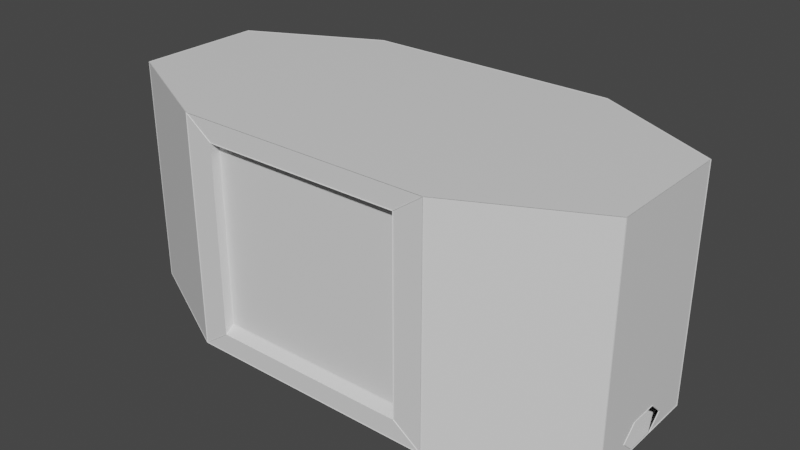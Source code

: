 # Source: endroom.blend  (saved by Blender 3.0.42; exported with 4.5.12 LTS)
import bpy
from mathutils import Matrix  # noqa: F401  (used for matrix-valued properties, if any)

bpy.ops.wm.read_factory_settings(use_empty=True)
scene = bpy.context.scene
scene.name = 'Scene'

# ---- collections
col_collection = bpy.data.collections.new('Collection'); scene.collection.children.link(col_collection)

# ---- materials (node trees are filled in below, after node groups)
mat_material_001 = bpy.data.materials.new('Material.001')
mat_material_001.use_transparent_shadow = False
mat_material_002 = bpy.data.materials.new('Material.002')
mat_material_002.use_transparent_shadow = False

# ---- material node trees
mat_material_001.use_nodes = True; mat_material_001.node_tree.nodes.clear()
_N = mat_material_001.node_tree.nodes; _L = mat_material_001.node_tree.links
n0 = _N.new('ShaderNodeBsdfPrincipled'); n0.name = 'Principled BSDF'; n0.location = (10, 300)
n0.distribution = 'GGX'
n0.subsurface_method = 'RANDOM_WALK_SKIN'
n0.inputs[3].default_value = 1.45
n0.inputs[27].default_value = (0.0, 0.0, 0.0, 1.0)
n0.inputs[28].default_value = 1.0
n1 = _N.new('ShaderNodeOutputMaterial'); n1.name = 'Material Output'; n1.location = (300, 300)
_L.new(n0.outputs[0], n1.inputs[0])
n1.is_active_output = True
mat_material_002.use_nodes = True; mat_material_002.node_tree.nodes.clear()
_N = mat_material_002.node_tree.nodes; _L = mat_material_002.node_tree.links
n0 = _N.new('ShaderNodeBsdfPrincipled'); n0.name = 'Principled BSDF'; n0.location = (10, 300)
n0.distribution = 'GGX'
n0.subsurface_method = 'RANDOM_WALK_SKIN'
n0.inputs[3].default_value = 1.45
n0.inputs[27].default_value = (0.0, 0.0, 0.0, 1.0)
n0.inputs[28].default_value = 1.0
n1 = _N.new('ShaderNodeOutputMaterial'); n1.name = 'Material Output'; n1.location = (300, 300)
_L.new(n0.outputs[0], n1.inputs[0])
n1.is_active_output = True

# ---- world
world_world = bpy.data.worlds.new('World'); scene.world = world_world
world_world.use_nodes = True; world_world.node_tree.nodes.clear()
_N = world_world.node_tree.nodes; _L = world_world.node_tree.links
n0 = _N.new('ShaderNodeOutputWorld'); n0.name = 'World Output'; n0.location = (300, 300)
n1 = _N.new('ShaderNodeBackground'); n1.name = 'Background'; n1.location = (10, 300)
n1.inputs[0].default_value = (0.05088, 0.05088, 0.05088, 1.0)
_L.new(n1.outputs[0], n0.inputs[0])
n0.is_active_output = True
world_world.color = (0.05088, 0.05088, 0.05088)
world_world.use_sun_shadow = False
world_world.sun_shadow_jitter_overblur = 0.0

# ---- meshes
me_plane = bpy.data.meshes.new('Plane')
me_plane.from_pydata([(-0.8419, -0.3304, -1.257), (0.8419, -0.3304, -1.257), (-0.8419, 0.3304, -1.257), (0.8419, 0.3304, -1.257), (-1.33, -0.08616, -1.257), (-1.33, 0.08616, -1.257), (2.0, -0.5, -1.257), (2.0, 0.5, -1.257), (-0.7789, -1.0, 1.036), (0.7789, -1.0, 1.036), (0.7789, 1.0, 1.036), (-0.7789, 1.0, 1.036), (-2.0, 0.5, 1.257), (-2.0, -0.5, 1.257), (2.0, -0.5, 1.257), (2.0, 0.5, 1.257), (2.0, -0.1143, -1.256), (2.0, -0.2286, -1.106), (2.0, -0.1143, -0.9561), (2.0, 0.2286, -1.106), (2.0, 0.1143, -1.256), (2.0, 0.1143, -0.9561), (-0.7789, -1.0, -1.036), (0.7789, -1.0, -1.036), (-0.7789, 1.0, -1.036), (0.7789, 1.0, -1.036), (-2.0, -0.5, -1.257), (-2.0, 0.5, -1.257), (1.33, -0.08616, -1.257), (1.33, 0.08616, -1.257), (1.284, -0.05719, -1.217), (1.284, 0.05719, -1.217), (-0.8309, -0.2835, -1.217), (0.8309, -0.2835, -1.217), (-0.8309, 0.2835, -1.217), (0.8309, 0.2835, -1.217), (-1.284, -0.05719, -1.217), (-1.284, 0.05719, -1.217), (1.33, -0.08616, -1.217), (1.33, 0.08616, -1.217), (-0.8419, -0.3304, -1.217), (0.8419, -0.3304, -1.217), (-0.8419, 0.3304, -1.217), (0.8419, 0.3304, -1.217), (-1.33, -0.08616, -1.217), (-1.33, 0.08616, -1.217), (1.238, -0.02905, -1.177), (1.238, 0.02905, -1.177), (-0.8201, -0.238, -1.177), (0.8201, -0.238, -1.177), (-0.8201, 0.238, -1.177), (0.8201, 0.238, -1.177), (-1.238, -0.02905, -1.177), (-1.238, 0.02905, -1.177), (1.284, -0.05719, -1.177), (1.284, 0.05719, -1.177), (-0.8309, -0.2835, -1.177), (0.8309, -0.2835, -1.177), (-0.8309, 0.2835, -1.177), (0.8309, 0.2835, -1.177), (-1.284, -0.05719, -1.177), (-1.284, 0.05719, -1.177), (1.238, -0.02905, -1.137), (1.238, 0.02905, -1.137), (-0.8201, -0.238, -1.137), (0.8201, -0.238, -1.137), (-0.8201, 0.238, -1.137), (0.8201, 0.238, -1.137), (-1.238, -0.02905, -1.137), (-1.238, 0.02905, -1.137), (-1.0, -1.0, -1.257), (1.0, -1.0, -1.257), (-1.0, 1.0, -1.257), (1.0, 1.0, -1.257), (-1.0, -1.0, 1.257), (1.0, -1.0, 1.257), (1.0, 1.0, 1.257), (-1.0, 1.0, 1.257), (-0.7789, -0.9283, -0.9621), (0.7789, -0.9283, -0.9621), (-0.7789, 0.9283, -0.9621), (0.7789, 0.9283, -0.9621), (-0.7789, -0.9283, 0.9621), (0.7789, -0.9283, 0.9621), (0.7789, 0.9283, 0.9621), (-0.7789, 0.9283, 0.9621), (-0.8425, -0.3328, -1.255), (-0.8414, -0.328, -1.26), (0.8425, -0.3328, -1.255), (0.8414, -0.328, -1.26), (-0.8425, 0.3328, -1.255), (-0.8414, 0.328, -1.26), (0.8425, 0.3328, -1.255), (0.8414, 0.328, -1.26), (-1.332, -0.08721, -1.254), (-1.329, -0.08511, -1.261), (-1.332, 0.08721, -1.254), (-1.329, 0.08511, -1.261), (1.997, -0.4984, -1.255), (2.003, -0.5016, -1.26), (1.997, 0.4984, -1.255), (2.003, 0.5016, -1.26), (-0.7794, -0.9963, 1.037), (-0.7785, -1.004, 1.036), (0.7794, -0.9963, 1.037), (0.7785, -1.004, 1.036), (0.7794, 0.9963, 1.037), (0.7785, 1.004, 1.036), (-0.7794, 0.9963, 1.037), (-0.7785, 1.004, 1.036), (-1.997, 0.4984, 1.255), (-2.003, 0.5016, 1.26), (-1.997, -0.4984, 1.255), (-2.003, -0.5016, 1.26), (1.997, -0.4984, 1.255), (2.003, -0.5016, 1.26), (1.997, 0.4984, 1.255), (2.003, 0.5016, 1.26), (1.996, -0.1143, -1.256), (2.004, -0.1143, -1.256), (1.996, -0.2286, -1.106), (2.004, -0.2286, -1.106), (1.996, -0.1143, -0.9561), (2.004, -0.1143, -0.9561), (1.996, 0.2286, -1.106), (2.004, 0.2286, -1.106), (1.996, 0.1143, -1.256), (2.004, 0.1143, -1.256), (1.996, 0.1143, -0.9561), (2.004, 0.1143, -0.9561), (-0.7794, -0.9963, -1.037), (-0.7785, -1.004, -1.036), (0.7794, -0.9963, -1.037), (0.7785, -1.004, -1.036), (-0.7794, 0.9963, -1.037), (-0.7785, 1.004, -1.036), (0.7794, 0.9963, -1.037), (0.7785, 1.004, -1.036), (-1.997, -0.4984, -1.255), (-2.003, -0.5016, -1.26), (-1.997, 0.4984, -1.255), (-2.003, 0.5016, -1.26), (1.332, -0.08721, -1.254), (1.329, -0.08511, -1.261), (1.332, 0.08721, -1.254), (1.329, 0.08511, -1.261), (1.285, -0.05824, -1.214), (1.282, -0.05614, -1.221), (1.285, 0.05824, -1.214), (1.282, 0.05614, -1.221), (-0.8314, -0.2859, -1.215), (-0.8303, -0.2812, -1.22), (0.8314, -0.2859, -1.215), (0.8303, -0.2812, -1.22), (-0.8314, 0.2859, -1.215), (-0.8303, 0.2812, -1.22), (0.8314, 0.2859, -1.215), (0.8303, 0.2812, -1.22), (-1.285, -0.05824, -1.214), (-1.282, -0.05614, -1.221), (-1.285, 0.05824, -1.214), (-1.282, 0.05614, -1.221), (1.333, -0.08773, -1.215), (1.328, -0.08459, -1.22), (1.333, 0.08773, -1.215), (1.328, 0.08459, -1.22), (-0.8426, -0.3331, -1.215), (-0.8413, -0.3276, -1.22), (0.8426, -0.3331, -1.215), (0.8413, -0.3276, -1.22), (-0.8426, 0.3331, -1.215), (-0.8413, 0.3276, -1.22), (0.8426, 0.3331, -1.215), (0.8413, 0.3276, -1.22), (-1.333, -0.08773, -1.215), (-1.328, -0.08459, -1.22), (-1.333, 0.08773, -1.215), (-1.328, 0.08459, -1.22), (1.24, -0.0301, -1.174), (1.236, -0.028, -1.181), (1.24, 0.0301, -1.174), (1.236, 0.028, -1.181), (-0.8207, -0.2403, -1.175), (-0.8196, -0.2356, -1.18), (0.8207, -0.2403, -1.175), (0.8196, -0.2356, -1.18), (-0.8207, 0.2403, -1.175), (-0.8196, 0.2356, -1.18), (0.8207, 0.2403, -1.175), (0.8196, 0.2356, -1.18), (-1.24, -0.0301, -1.174), (-1.236, -0.028, -1.181), (-1.24, 0.0301, -1.174), (-1.236, 0.028, -1.181), (1.286, -0.05876, -1.175), (1.281, -0.05562, -1.18), (1.286, 0.05876, -1.175), (1.281, 0.05562, -1.18), (-0.8315, -0.2863, -1.175), (-0.8302, -0.2808, -1.18), (0.8315, -0.2863, -1.175), (0.8302, -0.2808, -1.18), (-0.8315, 0.2863, -1.175), (-0.8302, 0.2808, -1.18), (0.8315, 0.2863, -1.175), (0.8302, 0.2808, -1.18), (-1.286, -0.05876, -1.175), (-1.281, -0.05562, -1.18), (-1.286, 0.05876, -1.175), (-1.281, 0.05562, -1.18), (1.241, -0.03061, -1.135), (1.235, -0.02748, -1.14), (1.241, 0.03061, -1.135), (1.235, 0.02748, -1.14), (-0.8208, -0.2407, -1.135), (-0.8195, -0.2352, -1.14), (0.8208, -0.2407, -1.135), (0.8195, -0.2352, -1.14), (-0.8208, 0.2407, -1.135), (-0.8195, 0.2352, -1.14), (0.8208, 0.2407, -1.135), (0.8195, 0.2352, -1.14), (-1.241, -0.03061, -1.135), (-1.235, -0.02748, -1.14), (-1.241, 0.03061, -1.135), (-1.235, 0.02748, -1.14), (-0.9994, -0.9973, -1.255), (-1.001, -1.003, -1.26), (0.9994, -0.9973, -1.255), (1.001, -1.003, -1.26), (-0.9994, 0.9973, -1.255), (-1.001, 1.003, -1.26), (0.9994, 0.9973, -1.255), (1.001, 1.003, -1.26), (-0.9994, -0.9973, 1.255), (-1.001, -1.003, 1.26), (0.9994, -0.9973, 1.255), (1.001, -1.003, 1.26), (0.9994, 0.9973, 1.255), (1.001, 1.003, 1.26), (-0.9994, 0.9973, 1.255), (-1.001, 1.003, 1.26), (-0.7813, -0.9256, -0.9632), (-0.7766, -0.931, -0.961), (0.7813, -0.9256, -0.9632), (0.7766, -0.931, -0.961), (-0.7813, 0.9256, -0.9632), (-0.7766, 0.931, -0.961), (0.7813, 0.9256, -0.9632), (0.7766, 0.931, -0.961), (-0.7813, -0.9256, 0.9632), (-0.7766, -0.931, 0.961), (0.7813, -0.9256, 0.9632), (0.7766, -0.931, 0.961), (0.7813, 0.9256, 0.9632), (0.7766, 0.931, 0.961), (-0.7813, 0.9256, 0.9632), (-0.7766, 0.931, 0.961), (0.9991, -0.9962, 1.257), (1.996, -0.4977, 1.257), (1.996, 0.4977, 1.257), (0.9991, 0.9962, 1.257), (-0.9991, 0.9962, 1.257), (-1.996, 0.4977, 1.257), (-1.996, -0.4977, 1.257), (-0.9991, -0.9962, 1.257), (-0.8453, -0.3287, -1.254), (-1.327, -0.08784, -1.254), (-1.327, -0.08784, -1.221), (-0.8453, -0.3287, -1.221), (-2.0, -0.4962, -1.254), (-2.0, -0.4962, 1.254), (-2.0, 0.4962, 1.254), (-2.0, 0.4962, -1.254), (1.997, -0.5017, -1.254), (1.997, -0.5017, 1.254), (1.003, -0.9983, 1.254), (1.003, -0.9983, -1.254), (2.0, -0.1124, -1.252), (2.0, 0.1124, -1.252), (2.0, 0.2239, -1.106), (2.0, 0.1124, -0.9598), (2.0, -0.1124, -0.9598), (2.0, -0.2239, -1.106), (-1.003, -0.9983, -1.254), (-1.003, -0.9983, 1.254), (-1.997, -0.5017, 1.254), (-1.997, -0.5017, -1.254), (0.7752, -0.9974, 1.034), (-0.7752, -0.9974, 1.034), (-0.7752, -0.9309, 0.9648), (0.7752, -0.9309, 0.9648), (-0.7752, 0.9974, 1.034), (0.7752, 0.9974, 1.034), (0.7752, 0.9309, 0.9648), (-0.7752, 0.9309, 0.9648), (1.003, 0.9983, -1.254), (1.003, 0.9983, 1.254), (1.997, 0.5017, 1.254), (1.997, 0.5017, -1.254), (-1.997, 0.5017, -1.254), (-1.997, 0.5017, 1.254), (-1.003, 0.9983, 1.254), (-1.003, 0.9983, -1.254), (2.0, -0.4962, 1.254), (2.0, -0.4962, -1.254), (2.0, -0.1218, -1.252), (2.0, -0.2333, -1.106), (2.0, -0.1161, -0.9523), (2.0, 0.1161, -0.9523), (2.0, 0.2333, -1.106), (2.0, 0.1218, -1.252), (2.0, 0.4962, -1.254), (2.0, 0.4962, 1.254), (-0.839, -0.3341, -1.257), (0.839, -0.3341, -1.257), (0.9953, -0.9962, -1.257), (-0.9953, -0.9962, -1.257), (0.839, 0.3341, -1.257), (-0.839, 0.3341, -1.257), (-0.9953, 0.9962, -1.257), (0.9953, 0.9962, -1.257), (-1.33, -0.09045, -1.257), (-0.8463, -0.3324, -1.257), (-1.003, -0.9945, -1.257), (-1.992, -0.4997, -1.257), (-0.8463, 0.3324, -1.257), (-1.33, 0.09045, -1.257), (-1.992, 0.4997, -1.257), (-1.003, 0.9945, -1.257), (0.8463, -0.3324, -1.257), (1.33, -0.09045, -1.257), (1.992, -0.4997, -1.257), (1.003, -0.9945, -1.257), (1.33, 0.09045, -1.257), (0.8463, 0.3324, -1.257), (1.003, 0.9945, -1.257), (1.992, 0.4997, -1.257), (-1.334, 0.08407, -1.257), (-1.334, -0.08407, -1.257), (-1.996, -0.4933, -1.257), (-1.996, 0.4933, -1.257), (1.334, -0.08407, -1.257), (1.334, 0.08407, -1.257), (1.996, 0.4933, -1.257), (1.996, -0.4933, -1.257), (-1.284, -0.05344, -1.214), (-1.284, 0.05344, -1.214), (-1.284, 0.05344, -1.181), (-1.284, -0.05344, -1.181), (0.8382, -0.3304, -1.254), (-0.8382, -0.3304, -1.254), (-0.8382, -0.3304, -1.221), (0.8382, -0.3304, -1.221), (0.8453, 0.3287, -1.254), (1.327, 0.08784, -1.254), (1.327, 0.08784, -1.221), (0.8453, 0.3287, -1.221), (-1.327, 0.08784, -1.254), (-0.8453, 0.3287, -1.254), (-0.8453, 0.3287, -1.221), (-1.327, 0.08784, -1.221), (1.33, 0.08241, -1.254), (1.33, -0.08241, -1.254), (1.33, -0.08241, -1.221), (1.33, 0.08241, -1.221), (-0.8382, 0.3304, -1.254), (0.8382, 0.3304, -1.254), (0.8382, 0.3304, -1.221), (-0.8382, 0.3304, -1.221), (-1.33, -0.08241, -1.254), (-1.33, 0.08241, -1.254), (-1.33, 0.08241, -1.221), (-1.33, -0.08241, -1.221), (1.327, -0.08784, -1.254), (0.8453, -0.3287, -1.254), (0.8453, -0.3287, -1.221), (1.327, -0.08784, -1.221), (1.287, -0.0551, -1.217), (1.287, 0.0551, -1.217), (1.327, 0.07943, -1.217), (1.327, -0.07943, -1.217), (-0.8279, -0.2873, -1.217), (0.8279, -0.2873, -1.217), (0.8372, -0.3266, -1.217), (-0.8372, -0.3266, -1.217), (0.8279, 0.2873, -1.217), (-0.8279, 0.2873, -1.217), (-0.8372, 0.3266, -1.217), (0.8372, 0.3266, -1.217), (-1.283, -0.06148, -1.217), (-0.8352, -0.2855, -1.217), (-0.8445, -0.3249, -1.217), (-1.323, -0.08581, -1.217), (-0.8352, 0.2855, -1.217), (-1.283, 0.06148, -1.217), (-1.323, 0.08581, -1.217), (-0.8445, 0.3249, -1.217), (0.8352, -0.2855, -1.217), (1.283, -0.06148, -1.217), (1.323, -0.08581, -1.217), (0.8445, -0.3249, -1.217), (1.283, 0.06148, -1.217), (0.8352, 0.2855, -1.217), (0.8445, 0.3249, -1.217), (1.323, 0.08581, -1.217), (-1.287, 0.0551, -1.217), (-1.287, -0.0551, -1.217), (-1.327, -0.07943, -1.217), (-1.327, 0.07943, -1.217), (0.8164, -0.238, -1.174), (-0.8164, -0.238, -1.174), (-0.8164, -0.238, -1.141), (0.8164, -0.238, -1.141), (1.28, -0.05886, -1.214), (0.8342, -0.2818, -1.214), (0.8342, -0.2818, -1.181), (1.28, -0.05886, -1.181), (-0.8342, -0.2818, -1.214), (-1.28, -0.05886, -1.214), (-1.28, -0.05886, -1.181), (-0.8342, -0.2818, -1.181), (0.8271, -0.2835, -1.214), (-0.8271, -0.2835, -1.214), (-0.8271, -0.2835, -1.181), (0.8271, -0.2835, -1.181), (0.8342, 0.2818, -1.214), (1.28, 0.05886, -1.214), (1.28, 0.05886, -1.181), (0.8342, 0.2818, -1.181), (-1.28, 0.05886, -1.214), (-0.8342, 0.2818, -1.214), (-0.8342, 0.2818, -1.181), (-1.28, 0.05886, -1.181), (-0.8271, 0.2835, -1.214), (0.8271, 0.2835, -1.214), (0.8271, 0.2835, -1.181), (-0.8271, 0.2835, -1.181), (1.284, 0.05344, -1.214), (1.284, -0.05344, -1.214), (1.284, -0.05344, -1.181), (1.284, 0.05344, -1.181), (1.242, -0.02695, -1.177), (1.242, 0.02695, -1.177), (1.28, 0.05046, -1.177), (1.28, -0.05046, -1.177), (-0.8171, -0.2417, -1.177), (0.8171, -0.2417, -1.177), (0.8261, -0.2798, -1.177), (-0.8261, -0.2798, -1.177), (0.8171, 0.2417, -1.177), (-0.8171, 0.2417, -1.177), (-0.8261, 0.2798, -1.177), (0.8261, 0.2798, -1.177), (-1.238, -0.03333, -1.177), (-0.8244, -0.24, -1.177), (-0.8334, -0.278, -1.177), (-1.276, -0.05684, -1.177), (-0.8244, 0.24, -1.177), (-1.238, 0.03333, -1.177), (-1.276, 0.05684, -1.177), (-0.8334, 0.278, -1.177), (0.8244, -0.24, -1.177), (1.238, -0.03333, -1.177), (1.276, -0.05684, -1.177), (0.8334, -0.278, -1.177), (1.238, 0.03333, -1.177), (0.8244, 0.24, -1.177), (0.8334, 0.278, -1.177), (1.276, 0.05684, -1.177), (-1.242, 0.02695, -1.177), (-1.242, -0.02695, -1.177), (-1.28, -0.05046, -1.177), (-1.28, 0.05046, -1.177), (-0.8192, 0.2342, -1.137), (0.8192, 0.2342, -1.137), (1.234, 0.02673, -1.137), (1.234, -0.02673, -1.137), (0.8192, -0.2342, -1.137), (-0.8192, -0.2342, -1.137), (-1.234, -0.02673, -1.137), (-1.234, 0.02673, -1.137), (0.8235, 0.2363, -1.174), (1.235, 0.03072, -1.174), (1.235, 0.03072, -1.141), (0.8235, 0.2363, -1.141), (-1.235, 0.03072, -1.174), (-0.8235, 0.2363, -1.174), (-0.8235, 0.2363, -1.141), (-1.235, 0.03072, -1.141), (-0.8164, 0.238, -1.174), (0.8164, 0.238, -1.174), (0.8164, 0.238, -1.141), (-0.8164, 0.238, -1.141), (1.238, 0.0253, -1.174), (1.238, -0.0253, -1.174), (1.238, -0.0253, -1.141), (1.238, 0.0253, -1.141), (-1.238, -0.0253, -1.174), (-1.238, 0.0253, -1.174), (-1.238, 0.0253, -1.141), (-1.238, -0.0253, -1.141), (1.235, -0.03072, -1.174), (0.8235, -0.2363, -1.174), (0.8235, -0.2363, -1.141), (1.235, -0.03072, -1.141), (-0.8235, -0.2363, -1.174), (-1.235, -0.03072, -1.174), (-1.235, -0.03072, -1.141), (-0.8235, -0.2363, -1.141), (0.7774, -1.0, -1.04), (-0.7774, -1.0, -1.04), (-0.9909, -1.0, -1.254), (0.9909, -1.0, -1.254), (-0.7774, 1.0, -1.04), (0.7774, 1.0, -1.04), (0.9909, 1.0, -1.254), (-0.9909, 1.0, -1.254), (-0.7827, -1.0, -1.035), (-0.7827, -1.0, 1.035), (-0.9962, -1.0, 1.248), (-0.9962, -1.0, -1.248), (-0.7774, -1.0, 1.04), (0.7774, -1.0, 1.04), (0.9909, -1.0, 1.254), (-0.9909, -1.0, 1.254), (0.7827, 1.0, -1.035), (0.7827, 1.0, 1.035), (0.9962, 1.0, 1.248), (0.9962, 1.0, -1.248), (0.7774, 1.0, 1.04), (-0.7774, 1.0, 1.04), (-0.9909, 1.0, 1.254), (0.9909, 1.0, 1.254), (0.7827, -1.0, 1.035), (0.7827, -1.0, -1.035), (0.9962, -1.0, -1.248), (0.9962, -1.0, 1.248), (-0.7827, 1.0, 1.035), (-0.7827, 1.0, -1.035), (-0.9962, 1.0, -1.248), (-0.9962, 1.0, 1.248), (-0.7752, 0.9283, -0.9583), (-0.7752, 0.9283, 0.9583), (0.7752, 0.9283, 0.9583), (0.7752, 0.9283, -0.9583), (0.7752, -0.9283, -0.9583), (0.7752, -0.9283, 0.9583), (-0.7752, -0.9283, 0.9583), (-0.7752, -0.9283, -0.9583), (0.7752, 0.9974, -1.034), (-0.7752, 0.9974, -1.034), (-0.7752, 0.9309, -0.9648), (0.7752, 0.9309, -0.9648), (0.7789, -0.9962, -1.027), (0.7789, -0.9962, 1.027), (0.7789, -0.932, 0.9606), (0.7789, -0.932, -0.9606), (0.7789, 0.9962, 1.027), (0.7789, 0.9962, -1.027), (0.7789, 0.932, -0.9606), (0.7789, 0.932, 0.9606), (-0.7789, -0.9962, 1.027), (-0.7789, -0.9962, -1.027), (-0.7789, -0.932, -0.9606), (-0.7789, -0.932, 0.9606), (-0.7752, -0.9974, -1.034), (0.7752, -0.9974, -1.034), (0.7752, -0.9309, -0.9648), (-0.7752, -0.9309, -0.9648), (-0.7789, 0.9962, -1.027), (-0.7789, 0.9962, 1.027), (-0.7789, 0.932, 0.9606), (-0.7789, 0.932, -0.9606)], [], [(75, 74, 13, 12, 77, 76, 15, 14), (0, 40, 44, 4), (26, 27, 12, 13), (6, 71, 75, 14), (70, 26, 13, 74), (9, 83, 82, 8), (11, 85, 84, 10), (73, 7, 15, 76), (27, 72, 77, 12), (14, 15, 7, 20, 19, 21, 18, 17, 16, 6), (0, 70, 71, 1), (3, 73, 72, 2), (4, 26, 70, 0), (2, 72, 27, 5), (1, 71, 6, 28), (29, 7, 73, 3), (5, 27, 26, 4), (28, 6, 7, 29), (36, 60, 61, 37), (1, 41, 40, 0), (3, 43, 39, 29), (5, 45, 42, 2), (29, 39, 38, 28), (2, 42, 43, 3), (4, 44, 45, 5), (28, 38, 41, 1), (30, 38, 39, 31), (32, 40, 41, 33), (35, 43, 42, 34), (36, 44, 40, 32), (34, 42, 45, 37), (33, 41, 38, 30), (31, 39, 43, 35), (37, 45, 44, 36), (49, 65, 64, 48), (30, 54, 57, 33), (32, 56, 60, 36), (33, 57, 56, 32), (35, 59, 55, 31), (37, 61, 58, 34), (34, 58, 59, 35), (31, 55, 54, 30), (46, 54, 55, 47), (48, 56, 57, 49), (51, 59, 58, 50), (52, 60, 56, 48), (50, 58, 61, 53), (49, 57, 54, 46), (47, 55, 59, 51), (53, 61, 60, 52), (66, 69, 68, 64, 65, 62, 63, 67), (51, 67, 63, 47), (53, 69, 66, 50), (50, 66, 67, 51), (47, 63, 62, 46), (52, 68, 69, 53), (46, 62, 65, 49), (48, 64, 68, 52), (23, 71, 70, 22), (24, 72, 73, 25), (22, 70, 74, 8), (8, 74, 75, 9), (25, 73, 76, 10), (10, 76, 77, 11), (9, 75, 71, 23), (11, 77, 72, 24), (80, 81, 84, 85), (79, 78, 82, 83), (25, 81, 80, 24), (23, 79, 83, 9), (10, 84, 81, 25), (8, 82, 78, 22), (22, 78, 79, 23), (24, 80, 85, 11), (258, 259, 114, 236), (259, 258, 237, 115), (259, 260, 116, 114), (260, 259, 115, 117), (260, 261, 238, 116), (261, 260, 117, 239), (261, 262, 240, 238), (262, 261, 239, 241), (262, 263, 110, 240), (263, 262, 241, 111), (263, 264, 112, 110), (264, 263, 111, 113), (264, 265, 234, 112), (265, 264, 113, 235), (265, 258, 236, 234), (258, 265, 235, 237), (266, 267, 94, 86), (267, 266, 87, 95), (267, 268, 174, 94), (268, 267, 95, 175), (268, 269, 166, 174), (269, 268, 175, 167), (269, 266, 86, 166), (266, 269, 167, 87), (270, 271, 112, 138), (271, 270, 139, 113), (271, 272, 110, 112), (272, 271, 113, 111), (272, 273, 140, 110), (273, 272, 111, 141), (273, 270, 138, 140), (270, 273, 141, 139), (274, 275, 114, 98), (275, 274, 99, 115), (275, 276, 236, 114), (276, 275, 115, 237), (276, 277, 228, 236), (277, 276, 237, 229), (277, 274, 98, 228), (274, 277, 229, 99), (278, 279, 126, 118), (279, 278, 119, 127), (279, 280, 124, 126), (280, 279, 127, 125), (280, 281, 128, 124), (281, 280, 125, 129), (281, 282, 122, 128), (282, 281, 129, 123), (282, 283, 120, 122), (283, 282, 123, 121), (283, 278, 118, 120), (278, 283, 121, 119), (284, 285, 234, 226), (285, 284, 227, 235), (285, 286, 112, 234), (286, 285, 235, 113), (286, 287, 138, 112), (287, 286, 113, 139), (287, 284, 226, 138), (284, 287, 139, 227), (288, 289, 102, 104), (289, 288, 105, 103), (289, 290, 250, 102), (290, 289, 103, 251), (290, 291, 252, 250), (291, 290, 251, 253), (291, 288, 104, 252), (288, 291, 253, 105), (292, 293, 106, 108), (293, 292, 109, 107), (293, 294, 254, 106), (294, 293, 107, 255), (294, 295, 256, 254), (295, 294, 255, 257), (295, 292, 108, 256), (292, 295, 257, 109), (296, 297, 238, 232), (297, 296, 233, 239), (297, 298, 116, 238), (298, 297, 239, 117), (298, 299, 100, 116), (299, 298, 117, 101), (299, 296, 232, 100), (296, 299, 101, 233), (300, 301, 110, 140), (301, 300, 141, 111), (301, 302, 240, 110), (302, 301, 111, 241), (302, 303, 230, 240), (303, 302, 241, 231), (303, 300, 140, 230), (300, 303, 231, 141), (304, 305, 98, 114), (305, 304, 115, 99), (305, 306, 118, 98), (306, 305, 99, 119), (306, 307, 120, 118), (307, 306, 119, 121), (307, 308, 122, 120), (308, 307, 121, 123), (308, 309, 128, 122), (309, 308, 123, 129), (309, 310, 124, 128), (310, 309, 129, 125), (310, 311, 126, 124), (311, 310, 125, 127), (311, 312, 100, 126), (312, 311, 127, 101), (312, 313, 116, 100), (313, 312, 101, 117), (313, 304, 114, 116), (304, 313, 117, 115), (314, 315, 88, 86), (315, 314, 87, 89), (315, 316, 228, 88), (316, 315, 89, 229), (316, 317, 226, 228), (317, 316, 229, 227), (317, 314, 86, 226), (314, 317, 227, 87), (318, 319, 90, 92), (319, 318, 93, 91), (319, 320, 230, 90), (320, 319, 91, 231), (320, 321, 232, 230), (321, 320, 231, 233), (321, 318, 92, 232), (318, 321, 233, 93), (322, 323, 86, 94), (323, 322, 95, 87), (323, 324, 226, 86), (324, 323, 87, 227), (324, 325, 138, 226), (325, 324, 227, 139), (325, 322, 94, 138), (322, 325, 139, 95), (326, 327, 96, 90), (327, 326, 91, 97), (327, 328, 140, 96), (328, 327, 97, 141), (328, 329, 230, 140), (329, 328, 141, 231), (329, 326, 90, 230), (326, 329, 231, 91), (330, 331, 142, 88), (331, 330, 89, 143), (331, 332, 98, 142), (332, 331, 143, 99), (332, 333, 228, 98), (333, 332, 99, 229), (333, 330, 88, 228), (330, 333, 229, 89), (334, 335, 92, 144), (335, 334, 145, 93), (335, 336, 232, 92), (336, 335, 93, 233), (336, 337, 100, 232), (337, 336, 233, 101), (337, 334, 144, 100), (334, 337, 101, 145), (338, 339, 94, 96), (339, 338, 97, 95), (339, 340, 138, 94), (340, 339, 95, 139), (340, 341, 140, 138), (341, 340, 139, 141), (341, 338, 96, 140), (338, 341, 141, 97), (342, 343, 144, 142), (343, 342, 143, 145), (343, 344, 100, 144), (344, 343, 145, 101), (344, 345, 98, 100), (345, 344, 101, 99), (345, 342, 142, 98), (342, 345, 99, 143), (346, 347, 160, 158), (347, 346, 159, 161), (347, 348, 208, 160), (348, 347, 161, 209), (348, 349, 206, 208), (349, 348, 209, 207), (349, 346, 158, 206), (346, 349, 207, 159), (350, 351, 86, 88), (351, 350, 89, 87), (351, 352, 166, 86), (352, 351, 87, 167), (352, 353, 168, 166), (353, 352, 167, 169), (353, 350, 88, 168), (350, 353, 169, 89), (354, 355, 144, 92), (355, 354, 93, 145), (355, 356, 164, 144), (356, 355, 145, 165), (356, 357, 172, 164), (357, 356, 165, 173), (357, 354, 92, 172), (354, 357, 173, 93), (358, 359, 90, 96), (359, 358, 97, 91), (359, 360, 170, 90), (360, 359, 91, 171), (360, 361, 176, 170), (361, 360, 171, 177), (361, 358, 96, 176), (358, 361, 177, 97), (362, 363, 142, 144), (363, 362, 145, 143), (363, 364, 162, 142), (364, 363, 143, 163), (364, 365, 164, 162), (365, 364, 163, 165), (365, 362, 144, 164), (362, 365, 165, 145), (366, 367, 92, 90), (367, 366, 91, 93), (367, 368, 172, 92), (368, 367, 93, 173), (368, 369, 170, 172), (369, 368, 173, 171), (369, 366, 90, 170), (366, 369, 171, 91), (370, 371, 96, 94), (371, 370, 95, 97), (371, 372, 176, 96), (372, 371, 97, 177), (372, 373, 174, 176), (373, 372, 177, 175), (373, 370, 94, 174), (370, 373, 175, 95), (374, 375, 88, 142), (375, 374, 143, 89), (375, 376, 168, 88), (376, 375, 89, 169), (376, 377, 162, 168), (377, 376, 169, 163), (377, 374, 142, 162), (374, 377, 163, 143), (378, 379, 148, 146), (379, 378, 147, 149), (379, 380, 164, 148), (380, 379, 149, 165), (380, 381, 162, 164), (381, 380, 165, 163), (381, 378, 146, 162), (378, 381, 163, 147), (382, 383, 152, 150), (383, 382, 151, 153), (383, 384, 168, 152), (384, 383, 153, 169), (384, 385, 166, 168), (385, 384, 169, 167), (385, 382, 150, 166), (382, 385, 167, 151), (386, 387, 154, 156), (387, 386, 157, 155), (387, 388, 170, 154), (388, 387, 155, 171), (388, 389, 172, 170), (389, 388, 171, 173), (389, 386, 156, 172), (386, 389, 173, 157), (390, 391, 150, 158), (391, 390, 159, 151), (391, 392, 166, 150), (392, 391, 151, 167), (392, 393, 174, 166), (393, 392, 167, 175), (393, 390, 158, 174), (390, 393, 175, 159), (394, 395, 160, 154), (395, 394, 155, 161), (395, 396, 176, 160), (396, 395, 161, 177), (396, 397, 170, 176), (397, 396, 177, 171), (397, 394, 154, 170), (394, 397, 171, 155), (398, 399, 146, 152), (399, 398, 153, 147), (399, 400, 162, 146), (400, 399, 147, 163), (400, 401, 168, 162), (401, 400, 163, 169), (401, 398, 152, 168), (398, 401, 169, 153), (402, 403, 156, 148), (403, 402, 149, 157), (403, 404, 172, 156), (404, 403, 157, 173), (404, 405, 164, 172), (405, 404, 173, 165), (405, 402, 148, 164), (402, 405, 165, 149), (406, 407, 158, 160), (407, 406, 161, 159), (407, 408, 174, 158), (408, 407, 159, 175), (408, 409, 176, 174), (409, 408, 175, 177), (409, 406, 160, 176), (406, 409, 177, 161), (410, 411, 182, 184), (411, 410, 185, 183), (411, 412, 214, 182), (412, 411, 183, 215), (412, 413, 216, 214), (413, 412, 215, 217), (413, 410, 184, 216), (410, 413, 217, 185), (414, 415, 152, 146), (415, 414, 147, 153), (415, 416, 200, 152), (416, 415, 153, 201), (416, 417, 194, 200), (417, 416, 201, 195), (417, 414, 146, 194), (414, 417, 195, 147), (418, 419, 158, 150), (419, 418, 151, 159), (419, 420, 206, 158), (420, 419, 159, 207), (420, 421, 198, 206), (421, 420, 207, 199), (421, 418, 150, 198), (418, 421, 199, 151), (422, 423, 150, 152), (423, 422, 153, 151), (423, 424, 198, 150), (424, 423, 151, 199), (424, 425, 200, 198), (425, 424, 199, 201), (425, 422, 152, 200), (422, 425, 201, 153), (426, 427, 148, 156), (427, 426, 157, 149), (427, 428, 196, 148), (428, 427, 149, 197), (428, 429, 204, 196), (429, 428, 197, 205), (429, 426, 156, 204), (426, 429, 205, 157), (430, 431, 154, 160), (431, 430, 161, 155), (431, 432, 202, 154), (432, 431, 155, 203), (432, 433, 208, 202), (433, 432, 203, 209), (433, 430, 160, 208), (430, 433, 209, 161), (434, 435, 156, 154), (435, 434, 155, 157), (435, 436, 204, 156), (436, 435, 157, 205), (436, 437, 202, 204), (437, 436, 205, 203), (437, 434, 154, 202), (434, 437, 203, 155), (438, 439, 146, 148), (439, 438, 149, 147), (439, 440, 194, 146), (440, 439, 147, 195), (440, 441, 196, 194), (441, 440, 195, 197), (441, 438, 148, 196), (438, 441, 197, 149), (442, 443, 180, 178), (443, 442, 179, 181), (443, 444, 196, 180), (444, 443, 181, 197), (444, 445, 194, 196), (445, 444, 197, 195), (445, 442, 178, 194), (442, 445, 195, 179), (446, 447, 184, 182), (447, 446, 183, 185), (447, 448, 200, 184), (448, 447, 185, 201), (448, 449, 198, 200), (449, 448, 201, 199), (449, 446, 182, 198), (446, 449, 199, 183), (450, 451, 186, 188), (451, 450, 189, 187), (451, 452, 202, 186), (452, 451, 187, 203), (452, 453, 204, 202), (453, 452, 203, 205), (453, 450, 188, 204), (450, 453, 205, 189), (454, 455, 182, 190), (455, 454, 191, 183), (455, 456, 198, 182), (456, 455, 183, 199), (456, 457, 206, 198), (457, 456, 199, 207), (457, 454, 190, 206), (454, 457, 207, 191), (458, 459, 192, 186), (459, 458, 187, 193), (459, 460, 208, 192), (460, 459, 193, 209), (460, 461, 202, 208), (461, 460, 209, 203), (461, 458, 186, 202), (458, 461, 203, 187), (462, 463, 178, 184), (463, 462, 185, 179), (463, 464, 194, 178), (464, 463, 179, 195), (464, 465, 200, 194), (465, 464, 195, 201), (465, 462, 184, 200), (462, 465, 201, 185), (466, 467, 188, 180), (467, 466, 181, 189), (467, 468, 204, 188), (468, 467, 189, 205), (468, 469, 196, 204), (469, 468, 205, 197), (469, 466, 180, 196), (466, 469, 197, 181), (470, 471, 190, 192), (471, 470, 193, 191), (471, 472, 206, 190), (472, 471, 191, 207), (472, 473, 208, 206), (473, 472, 207, 209), (473, 470, 192, 208), (470, 473, 209, 193), (474, 475, 220, 218), (475, 474, 219, 221), (475, 476, 212, 220), (476, 475, 221, 213), (476, 477, 210, 212), (477, 476, 213, 211), (477, 478, 216, 210), (478, 477, 211, 217), (478, 479, 214, 216), (479, 478, 217, 215), (479, 480, 222, 214), (480, 479, 215, 223), (480, 481, 224, 222), (481, 480, 223, 225), (481, 474, 218, 224), (474, 481, 225, 219), (482, 483, 180, 188), (483, 482, 189, 181), (483, 484, 212, 180), (484, 483, 181, 213), (484, 485, 220, 212), (485, 484, 213, 221), (485, 482, 188, 220), (482, 485, 221, 189), (486, 487, 186, 192), (487, 486, 193, 187), (487, 488, 218, 186), (488, 487, 187, 219), (488, 489, 224, 218), (489, 488, 219, 225), (489, 486, 192, 224), (486, 489, 225, 193), (490, 491, 188, 186), (491, 490, 187, 189), (491, 492, 220, 188), (492, 491, 189, 221), (492, 493, 218, 220), (493, 492, 221, 219), (493, 490, 186, 218), (490, 493, 219, 187), (494, 495, 178, 180), (495, 494, 181, 179), (495, 496, 210, 178), (496, 495, 179, 211), (496, 497, 212, 210), (497, 496, 211, 213), (497, 494, 180, 212), (494, 497, 213, 181), (498, 499, 192, 190), (499, 498, 191, 193), (499, 500, 224, 192), (500, 499, 193, 225), (500, 501, 222, 224), (501, 500, 225, 223), (501, 498, 190, 222), (498, 501, 223, 191), (502, 503, 184, 178), (503, 502, 179, 185), (503, 504, 216, 184), (504, 503, 185, 217), (504, 505, 210, 216), (505, 504, 217, 211), (505, 502, 178, 210), (502, 505, 211, 179), (506, 507, 190, 182), (507, 506, 183, 191), (507, 508, 222, 190), (508, 507, 191, 223), (508, 509, 214, 222), (509, 508, 223, 215), (509, 506, 182, 214), (506, 509, 215, 183), (510, 511, 130, 132), (511, 510, 133, 131), (511, 512, 226, 130), (512, 511, 131, 227), (512, 513, 228, 226), (513, 512, 227, 229), (513, 510, 132, 228), (510, 513, 229, 133), (514, 515, 136, 134), (515, 514, 135, 137), (515, 516, 232, 136), (516, 515, 137, 233), (516, 517, 230, 232), (517, 516, 233, 231), (517, 514, 134, 230), (514, 517, 231, 135), (518, 519, 102, 130), (519, 518, 131, 103), (519, 520, 234, 102), (520, 519, 103, 235), (520, 521, 226, 234), (521, 520, 235, 227), (521, 518, 130, 226), (518, 521, 227, 131), (522, 523, 104, 102), (523, 522, 103, 105), (523, 524, 236, 104), (524, 523, 105, 237), (524, 525, 234, 236), (525, 524, 237, 235), (525, 522, 102, 234), (522, 525, 235, 103), (526, 527, 106, 136), (527, 526, 137, 107), (527, 528, 238, 106), (528, 527, 107, 239), (528, 529, 232, 238), (529, 528, 239, 233), (529, 526, 136, 232), (526, 529, 233, 137), (530, 531, 108, 106), (531, 530, 107, 109), (531, 532, 240, 108), (532, 531, 109, 241), (532, 533, 238, 240), (533, 532, 241, 239), (533, 530, 106, 238), (530, 533, 239, 107), (534, 535, 132, 104), (535, 534, 105, 133), (535, 536, 228, 132), (536, 535, 133, 229), (536, 537, 236, 228), (537, 536, 229, 237), (537, 534, 104, 236), (534, 537, 237, 105), (538, 539, 134, 108), (539, 538, 109, 135), (539, 540, 230, 134), (540, 539, 135, 231), (540, 541, 240, 230), (541, 540, 231, 241), (541, 538, 108, 240), (538, 541, 241, 109), (542, 543, 256, 246), (543, 542, 247, 257), (543, 544, 254, 256), (544, 543, 257, 255), (544, 545, 248, 254), (545, 544, 255, 249), (545, 542, 246, 248), (542, 545, 249, 247), (546, 547, 252, 244), (547, 546, 245, 253), (547, 548, 250, 252), (548, 547, 253, 251), (548, 549, 242, 250), (549, 548, 251, 243), (549, 546, 244, 242), (546, 549, 243, 245), (550, 551, 134, 136), (551, 550, 137, 135), (551, 552, 246, 134), (552, 551, 135, 247), (552, 553, 248, 246), (553, 552, 247, 249), (553, 550, 136, 248), (550, 553, 249, 137), (554, 555, 104, 132), (555, 554, 133, 105), (555, 556, 252, 104), (556, 555, 105, 253), (556, 557, 244, 252), (557, 556, 253, 245), (557, 554, 132, 244), (554, 557, 245, 133), (558, 559, 136, 106), (559, 558, 107, 137), (559, 560, 248, 136), (560, 559, 137, 249), (560, 561, 254, 248), (561, 560, 249, 255), (561, 558, 106, 254), (558, 561, 255, 107), (562, 563, 130, 102), (563, 562, 103, 131), (563, 564, 242, 130), (564, 563, 131, 243), (564, 565, 250, 242), (565, 564, 243, 251), (565, 562, 102, 250), (562, 565, 251, 103), (566, 567, 132, 130), (567, 566, 131, 133), (567, 568, 244, 132), (568, 567, 133, 245), (568, 569, 242, 244), (569, 568, 245, 243), (569, 566, 130, 242), (566, 569, 243, 131), (570, 571, 108, 134), (571, 570, 135, 109), (571, 572, 256, 108), (572, 571, 109, 257), (572, 573, 246, 256), (573, 572, 257, 247), (573, 570, 134, 246), (570, 573, 247, 135)])
me_plane.polygons.foreach_set('material_index', [0, 0, 0, 0, 0, 0, 0, 0, 0, 0, 0, 0, 0, 0, 0, 0, 0, 0, 0, 0, 0, 0, 0, 0, 0, 0, 0, 0, 0, 0, 0, 0, 0, 0, 0, 0, 0, 0, 0, 0, 0, 0, 0, 0, 0, 0, 0, 0, 0, 0, 0, 0, 0, 0, 0, 0, 0, 0, 0, 0, 0, 0, 0, 0, 0, 0, 0, 0, 0, 0, 0, 0, 0, 0, 1, 1, 1, 1, 1, 1, 1, 1, 1, 1, 1, 1, 1, 1, 1, 1, 1, 1, 1, 1, 1, 1, 1, 1, 1, 1, 1, 1, 1, 1, 1, 1, 1, 1, 1, 1, 1, 1, 1, 1, 1, 1, 1, 1, 1, 1, 1, 1, 1, 1, 1, 1, 1, 1, 1, 1, 1, 1, 1, 1, 1, 1, 1, 1, 1, 1, 1, 1, 1, 1, 1, 1, 1, 1, 1, 1, 1, 1, 1, 1, 1, 1, 1, 1, 1, 1, 1, 1, 1, 1, 1, 1, 1, 1, 1, 1, 1, 1, 1, 1, 1, 1, 1, 1, 1, 1, 1, 1, 1, 1, 1, 1, 1, 1, 1, 1, 1, 1, 1, 1, 1, 1, 1, 1, 1, 1, 1, 1, 1, 1, 1, 1, 1, 1, 1, 1, 1, 1, 1, 1, 1, 1, 1, 1, 1, 1, 1, 1, 1, 1, 1, 1, 1, 1, 1, 1, 1, 1, 1, 1, 1, 1, 1, 1, 1, 1, 1, 1, 1, 1, 1, 1, 1, 1, 1, 1, 1, 1, 1, 1, 1, 1, 1, 1, 1, 1, 1, 1, 1, 1, 1, 1, 1, 1, 1, 1, 1, 1, 1, 1, 1, 1, 1, 1, 1, 1, 1, 1, 1, 1, 1, 1, 1, 1, 1, 1, 1, 1, 1, 1, 1, 1, 1, 1, 1, 1, 1, 1, 1, 1, 1, 1, 1, 1, 1, 1, 1, 1, 1, 1, 1, 1, 1, 1, 1, 1, 1, 1, 1, 1, 1, 1, 1, 1, 1, 1, 1, 1, 1, 1, 1, 1, 1, 1, 1, 1, 1, 1, 1, 1, 1, 1, 1, 1, 1, 1, 1, 1, 1, 1, 1, 1, 1, 1, 1, 1, 1, 1, 1, 1, 1, 1, 1, 1, 1, 1, 1, 1, 1, 1, 1, 1, 1, 1, 1, 1, 1, 1, 1, 1, 1, 1, 1, 1, 1, 1, 1, 1, 1, 1, 1, 1, 1, 1, 1, 1, 1, 1, 1, 1, 1, 1, 1, 1, 1, 1, 1, 1, 1, 1, 1, 1, 1, 1, 1, 1, 1, 1, 1, 1, 1, 1, 1, 1, 1, 1, 1, 1, 1, 1, 1, 1, 1, 1, 1, 1, 1, 1, 1, 1, 1, 1, 1, 1, 1, 1, 1, 1, 1, 1, 1, 1, 1, 1, 1, 1, 1, 1, 1, 1, 1, 1, 1, 1, 1, 1, 1, 1, 1, 1, 1, 1, 1, 1, 1, 1, 1, 1, 1, 1, 1, 1, 1, 1, 1, 1, 1, 1, 1, 1, 1, 1, 1, 1, 1, 1, 1, 1, 1, 1, 1, 1, 1, 1, 1, 1, 1, 1, 1, 1, 1, 1, 1, 1, 1, 1, 1, 1, 1, 1, 1, 1, 1, 1, 1, 1, 1, 1, 1, 1, 1, 1, 1, 1, 1, 1, 1, 1, 1, 1, 1, 1, 1, 1, 1, 1, 1, 1, 1, 1, 1, 1, 1, 1, 1, 1, 1, 1, 1, 1, 1, 1, 1, 1, 1, 1, 1, 1, 1, 1, 1, 1, 1, 1, 1, 1, 1, 1, 1, 1, 1, 1, 1, 1, 1, 1, 1, 1, 1, 1, 1, 1, 1, 1, 1, 1, 1, 1, 1, 1, 1, 1, 1, 1, 1, 1, 1, 1, 1, 1, 1, 1, 1, 1, 1, 1, 1, 1, 1, 1, 1, 1, 1, 1, 1, 1, 1, 1, 1, 1, 1, 1, 1, 1, 1, 1, 1, 1, 1, 1, 1, 1, 1, 1, 1, 1, 1, 1, 1, 1, 1, 1, 1, 1, 1, 1, 1, 1, 1, 1, 1, 1, 1, 1, 1, 1, 1, 1, 1, 1, 1, 1, 1, 1, 1, 1, 1, 1, 1, 1, 1, 1, 1, 1, 1, 1, 1, 1, 1, 1, 1, 1, 1, 1, 1, 1, 1, 1, 1, 1, 1, 1])
_uv = me_plane.uv_layers.new(name='UVMap')
_uv.uv.foreach_set('vector', [0.0, 0.0, 0.0, 0.0, 0.0, 0.0, 0.0, 0.0, 0.0, 0.0, 0.0, 0.0, 0.0, 0.0, 0.0, 0.0, 0.0, 0.0, 0.0, 0.0, 0.0, 0.0, 0.0, 0.0, 0.0, 0.0, 0.0, 0.0, 0.0, 0.0, 0.0, 0.0, 0.0, 0.0, 0.0, 0.0, 0.0, 0.0, 0.0, 0.0, 0.0, 0.0, 0.0, 0.0, 0.0, 0.0, 0.0, 0.0, 0.0, 0.0, 0.0, 0.0, 0.0, 0.0, 0.0, 0.0, 0.0, 0.0, 0.0, 0.0, 0.0, 0.0, 0.0, 0.0, 0.0, 0.0, 0.0, 0.0, 0.0, 0.0, 0.0, 0.0, 0.0, 0.0, 0.0, 0.0, 0.0, 0.0, 0.0, 0.0, 0.0, 0.0, 0.0, 0.0, 0.0, 0.0, 0.0, 0.0, 0.0, 0.0, 0.0, 0.0, 0.0, 0.0, 0.0, 0.0, 0.0, 0.0, 0.0, 0.0, 0.0, 0.0, 0.0, 0.0, 0.0, 0.0, 0.0, 0.0, 0.0, 0.0, 0.0, 0.0, 0.0, 0.0, 0.0, 0.0, 0.0, 0.0, 0.0, 0.0, 0.0, 0.0, 0.0, 0.0, 0.0, 0.0, 0.0, 0.0, 0.0, 0.0, 0.0, 0.0, 0.0, 0.0, 0.0, 0.0, 0.0, 0.0, 0.0, 0.0, 0.0, 0.0, 0.0, 0.0, 0.0, 0.0, 0.0, 0.0, 0.0, 0.0, 0.0, 0.0, 0.0, 0.0, 0.0, 0.0, 0.0, 0.0, 0.0, 0.0, 0.0, 0.0, 0.0, 0.0, 0.0, 0.0, 0.0, 0.0, 0.0, 0.0, 0.0, 0.0, 0.0, 0.0, 0.0, 0.0, 0.0, 0.0, 0.0, 0.0, 0.0, 0.0, 0.0, 0.0, 0.0, 0.0, 0.0, 0.0, 0.0, 0.0, 0.0, 0.0, 0.0, 0.0, 0.0, 0.0, 0.0, 0.0, 0.0, 0.0, 0.0, 0.0, 0.0, 0.0, 0.0, 0.0, 0.0, 0.0, 0.0, 0.0, 0.0, 0.0, 0.0, 0.0, 0.0, 0.0, 0.0, 0.0, 0.0, 0.0, 0.0, 0.0, 0.0, 0.0, 0.0, 0.0, 0.0, 0.0, 0.0, 0.0, 0.0, 0.0, 0.0, 0.0, 0.0, 0.0, 0.0, 0.0, 0.0, 0.0, 0.0, 0.0, 0.0, 0.0, 0.0, 0.0, 0.0, 0.0, 0.0, 0.0, 0.0, 0.0, 0.0, 0.0, 0.0, 0.0, 0.0, 0.0, 0.0, 0.0, 0.0, 0.0, 0.0, 0.0, 0.0, 0.0, 0.0, 0.0, 0.0, 0.0, 0.0, 0.0, 0.0, 0.0, 0.0, 0.0, 0.0, 0.0, 0.0, 0.0, 0.0, 0.0, 0.0, 0.0, 0.0, 0.0, 0.0, 0.0, 0.0, 0.0, 0.0, 0.0, 0.0, 0.0, 0.0, 0.0, 0.0, 0.0, 0.0, 0.0, 0.0, 0.0, 0.0, 0.0, 0.0, 0.0, 0.0, 0.0, 0.0, 0.0, 0.0, 0.0, 0.0, 0.0, 0.0, 0.0, 0.0, 0.0, 0.0, 0.0, 0.0, 0.0, 0.0, 0.0, 0.0, 0.0, 0.0, 0.0, 0.0, 0.0, 0.0, 0.0, 0.0, 0.0, 0.0, 0.0, 0.0, 0.0, 0.0, 0.0, 0.0, 0.0, 0.0, 0.0, 0.0, 0.0, 0.0, 0.0, 0.0, 0.0, 0.0, 0.0, 0.0, 0.0, 0.0, 0.0, 0.0, 0.0, 0.0, 0.0, 0.0, 0.0, 0.0, 0.0, 0.0, 0.0, 0.0, 0.0, 0.0, 0.0, 0.0, 0.0, 0.0, 0.0, 0.0, 0.0, 0.0, 0.0, 0.0, 0.0, 0.0, 0.0, 0.0, 0.0, 0.0, 0.0, 0.0, 0.0, 0.0, 0.0, 0.0, 0.0, 0.0, 0.0, 0.0, 0.0, 0.0, 0.0, 0.0, 0.0, 0.0, 0.0, 0.0, 0.0, 0.0, 0.0, 0.0, 0.0, 0.0, 0.0, 0.0, 0.0, 0.0, 0.0, 0.0, 0.0, 0.0, 0.0, 0.0, 0.0, 0.0, 0.0, 0.0, 0.0, 0.0, 0.0, 0.0, 0.0, 0.0, 0.0, 0.0, 0.0, 0.0, 0.0, 0.0, 0.0, 0.0, 0.0, 0.0, 0.0, 0.0, 0.0, 0.0, 0.0, 0.0, 0.0, 0.0, 0.0, 0.0, 0.0, 0.0, 0.0, 0.0, 0.0, 0.0, 0.0, 0.0, 0.0, 0.0, 0.0, 0.0, 0.0, 0.0, 0.0, 0.0, 0.0, 0.0, 0.0, 0.0, 0.0, 0.0, 0.0, 0.0, 0.0, 0.0, 0.0, 0.0, 0.0, 0.0, 0.0, 0.0, 0.0, 0.0, 0.0, 0.0, 0.0, 0.0, 0.0, 0.0, 0.0, 0.0, 0.0, 0.0, 0.0, 0.0, 0.0, 0.0, 0.0, 0.0, 0.0, 0.0, 0.0, 0.0, 0.0, 0.0, 0.0, 0.0, 0.0, 0.0, 0.0, 0.0, 0.0, 0.0, 0.0, 0.0, 0.0, 0.0, 0.0, 0.0, 0.0, 0.0, 0.0, 0.0, 0.0, 0.0, 0.0, 0.0, 0.0, 0.0, 0.0, 0.0, 0.0, 0.0, 0.0, 0.0, 0.0, 0.0, 0.0, 0.0, 0.0, 0.0, 0.0, 0.0, 0.0, 0.0, 0.0, 0.0, 0.0, 0.0, 0.0, 0.0, 0.0, 0.0, 0.0, 0.0, 0.0, 0.0, 0.0, 0.0, 0.0, 0.0, 0.0, 0.0, 0.0, 0.0, 0.0, 0.0, 0.0, 0.0, 0.0, 0.0, 0.0, 0.0, 0.0, 0.0, 0.0, 0.0, 0.0, 0.0, 0.0, 0.0, 0.0, 0.0, 0.0, 0.0, 0.0, 0.0, 0.0, 0.0, 0.0, 0.0, 0.0, 0.0, 0.0, 0.0, 0.0, 0.0, 0.0, 0.0, 0.0, 0.0, 0.0, 0.0, 0.0, 0.0, 0.0, 0.0, 0.0, 0.0, 0.0, 0.0, 0.0, 0.0, 0.0, 0.0, 0.0, 0.0, 0.0, 0.0, 0.0, 0.0, 0.0, 0.0, 0.0, 0.0, 0.0, 0.0, 0.0, 0.0, 0.0, 0.0, 0.0, 0.0, 0.0, 0.0, 0.0, 0.0, 0.0, 0.0, 0.0, 0.0, 0.0, 0.0, 0.0, 0.0, 0.0, 0.0, 0.0, 0.0, 0.0, 0.0, 0.0, 0.0, 0.0, 0.0, 0.0, 0.0, 0.0, 0.0, 0.0, 0.0, 0.0, 0.0, 0.0, 0.0, 0.0, 0.0, 0.0, 0.0, 0.0, 0.0, 0.0, 0.0, 0.0, 0.0, 0.0, 0.0, 0.0, 0.0, 0.0, 0.0, 0.0, 0.0, 0.0, 0.0, 0.0, 0.0, 0.0, 0.0, 0.0, 0.0, 0.0, 0.0, 0.0, 0.0, 0.0, 0.0, 0.0, 0.0, 0.0, 0.0, 0.0, 0.0, 0.0, 0.0, 0.0, 0.0, 0.0, 0.0, 0.0, 0.0, 0.0, 0.0, 0.0, 0.0, 0.0, 0.0, 0.0, 0.0, 0.0, 0.0, 0.0, 0.0, 0.0, 0.0, 0.0, 0.0, 0.0, 0.0, 0.0, 0.0, 0.0, 0.0, 0.0, 0.0, 0.0, 0.0, 0.0, 0.0, 0.0, 0.0, 0.0, 0.0, 0.0, 0.0, 0.0, 0.0, 0.0, 0.0, 0.0, 0.0, 0.0, 0.0, 0.0, 0.0, 0.0, 0.0, 0.0, 0.0, 0.0, 0.0, 0.0, 0.0, 0.0, 0.0, 0.0, 0.0, 0.0, 0.0, 0.0, 0.0, 0.0, 0.0, 0.0, 0.0, 0.0, 0.0, 0.0, 0.0, 0.0, 0.0, 0.0, 0.0, 0.0, 0.0, 0.0, 0.0, 0.0, 0.0, 0.0, 0.0, 0.0, 0.0, 0.0, 0.0, 0.0, 0.0, 0.0, 0.0, 0.0, 0.0, 0.0, 0.0, 0.0, 0.0, 0.0, 0.0, 0.0, 0.0, 0.0, 0.0, 0.0, 0.0, 0.0, 0.0, 0.0, 0.0, 0.0, 0.0, 0.0, 0.0, 0.0, 0.0, 0.0, 0.0, 0.0, 0.0, 0.0, 0.0, 0.0, 0.0, 0.0, 0.0, 0.0, 0.0, 0.0, 0.0, 0.0, 0.0, 0.0, 0.0, 0.0, 0.0, 0.0, 0.0, 0.0, 0.0, 0.0, 0.0, 0.0, 0.0, 0.0, 0.0, 0.0, 0.0, 0.0, 0.0, 0.0, 0.0, 0.0, 0.0, 0.0, 0.0, 0.0, 0.0, 0.0, 0.0, 0.0, 0.0, 0.0, 0.0, 0.0, 0.0, 0.0, 0.0, 0.0, 0.0, 0.0, 0.0, 0.0, 0.0, 0.0, 0.0, 0.0, 0.0, 0.0, 0.0, 0.0, 0.0, 0.0, 0.0, 0.0, 0.0, 0.0, 0.0, 0.0, 0.0, 0.0, 0.0, 0.0, 0.0, 0.0, 0.0, 0.0, 0.0, 0.0, 0.0, 0.0, 0.0, 0.0, 0.0, 0.0, 0.0, 0.0, 0.0, 0.0, 0.0, 0.0, 0.0, 0.0, 0.0, 0.0, 0.0, 0.0, 0.0, 0.0, 0.0, 0.0, 0.0, 0.0, 0.0, 0.0, 0.0, 0.0, 0.0, 0.0, 0.0, 0.0, 0.0, 0.0, 0.0, 0.0, 0.0, 0.0, 0.0, 0.0, 0.0, 0.0, 0.0, 0.0, 0.0, 0.0, 0.0, 0.0, 0.0, 0.0, 0.0, 0.0, 0.0, 0.0, 0.0, 0.0, 0.0, 0.0, 0.0, 0.0, 0.0, 0.0, 0.0, 0.0, 0.0, 0.0, 0.0, 0.0, 0.0, 0.0, 0.0, 0.0, 0.0, 0.0, 0.0, 0.0, 0.0, 0.0, 0.0, 0.0, 0.0, 0.0, 0.0, 0.0, 0.0, 0.0, 0.0, 0.0, 0.0, 0.0, 0.0, 0.0, 0.0, 0.0, 0.0, 0.0, 0.0, 0.0, 0.0, 0.0, 0.0, 0.0, 0.0, 0.0, 0.0, 0.0, 0.0, 0.0, 0.0, 0.0, 0.0, 0.0, 0.0, 0.0, 0.0, 0.0, 0.0, 0.0, 0.0, 0.0, 0.0, 0.0, 0.0, 0.0, 0.0, 0.0, 0.0, 0.0, 0.0, 0.0, 0.0, 0.0, 0.0, 0.0, 0.0, 0.0, 0.0, 0.0, 0.0, 0.0, 0.0, 0.0, 0.0, 0.0, 0.0, 0.0, 0.0, 0.0, 0.0, 0.0, 0.0, 0.0, 0.0, 0.0, 0.0, 0.0, 0.0, 0.0, 0.0, 0.0, 0.0, 0.0, 0.0, 0.0, 0.0, 0.0, 0.0, 0.0, 0.0, 0.0, 0.0, 0.0, 0.0, 0.0, 0.0, 0.0, 0.0, 0.0, 0.0, 0.0, 0.0, 0.0, 0.0, 0.0, 0.0, 0.0, 0.0, 0.0, 0.0, 0.0, 0.0, 0.0, 0.0, 0.0, 0.0, 0.0, 0.0, 0.0, 0.0, 0.0, 0.0, 0.0, 0.0, 0.0, 0.0, 0.0, 0.0, 0.0, 0.0, 0.0, 0.0, 0.0, 0.0, 0.0, 0.0, 0.0, 0.0, 0.0, 0.0, 0.0, 0.0, 0.0, 0.0, 0.0, 0.0, 0.0, 0.0, 0.0, 0.0, 0.0, 0.0, 0.0, 0.0, 0.0, 0.0, 0.0, 0.0, 0.0, 0.0, 0.0, 0.0, 0.0, 0.0, 0.0, 0.0, 0.0, 0.0, 0.0, 0.0, 0.0, 0.0, 0.0, 0.0, 0.0, 0.0, 0.0, 0.0, 0.0, 0.0, 0.0, 0.0, 0.0, 0.0, 0.0, 0.0, 0.0, 0.0, 0.0, 0.0, 0.0, 0.0, 0.0, 0.0, 0.0, 0.0, 0.0, 0.0, 0.0, 0.0, 0.0, 0.0, 0.0, 0.0, 0.0, 0.0, 0.0, 0.0, 0.0, 0.0, 0.0, 0.0, 0.0, 0.0, 0.0, 0.0, 0.0, 0.0, 0.0, 0.0, 0.0, 0.0, 0.0, 0.0, 0.0, 0.0, 0.0, 0.0, 0.0, 0.0, 0.0, 0.0, 0.0, 0.0, 0.0, 0.0, 0.0, 0.0, 0.0, 0.0, 0.0, 0.0, 0.0, 0.0, 0.0, 0.0, 0.0, 0.0, 0.0, 0.0, 0.0, 0.0, 0.0, 0.0, 0.0, 0.0, 0.0, 0.0, 0.0, 0.0, 0.0, 0.0, 0.0, 0.0, 0.0, 0.0, 0.0, 0.0, 0.0, 0.0, 0.0, 0.0, 0.0, 0.0, 0.0, 0.0, 0.0, 0.0, 0.0, 0.0, 0.0, 0.0, 0.0, 0.0, 0.0, 0.0, 0.0, 0.0, 0.0, 0.0, 0.0, 0.0, 0.0, 0.0, 0.0, 0.0, 0.0, 0.0, 0.0, 0.0, 0.0, 0.0, 0.0, 0.0, 0.0, 0.0, 0.0, 0.0, 0.0, 0.0, 0.0, 0.0, 0.0, 0.0, 0.0, 0.0, 0.0, 0.0, 0.0, 0.0, 0.0, 0.0, 0.0, 0.0, 0.0, 0.0, 0.0, 0.0, 0.0, 0.0, 0.0, 0.0, 0.0, 0.0, 0.0, 0.0, 0.0, 0.0, 0.0, 0.0, 0.0, 0.0, 0.0, 0.0, 0.0, 0.0, 0.0, 0.0, 0.0, 0.0, 0.0, 0.0, 0.0, 0.0, 0.0, 0.0, 0.0, 0.0, 0.0, 0.0, 0.0, 0.0, 0.0, 0.0, 0.0, 0.0, 0.0, 0.0, 0.0, 0.0, 0.0, 0.0, 0.0, 0.0, 0.0, 0.0, 0.0, 0.0, 0.0, 0.0, 0.0, 0.0, 0.0, 0.0, 0.0, 0.0, 0.0, 0.0, 0.0, 0.0, 0.0, 0.0, 0.0, 0.0, 0.0, 0.0, 0.0, 0.0, 0.0, 0.0, 0.0, 0.0, 0.0, 0.0, 0.0, 0.0, 0.0, 0.0, 0.0, 0.0, 0.0, 0.0, 0.0, 0.0, 0.0, 0.0, 0.0, 0.0, 0.0, 0.0, 0.0, 0.0, 0.0, 0.0, 0.0, 0.0, 0.0, 0.0, 0.0, 0.0, 0.0, 0.0, 0.0, 0.0, 0.0, 0.0, 0.0, 0.0, 0.0, 0.0, 0.0, 0.0, 0.0, 0.0, 0.0, 0.0, 0.0, 0.0, 0.0, 0.0, 0.0, 0.0, 0.0, 0.0, 0.0, 0.0, 0.0, 0.0, 0.0, 0.0, 0.0, 0.0, 0.0, 0.0, 0.0, 0.0, 0.0, 0.0, 0.0, 0.0, 0.0, 0.0, 0.0, 0.0, 0.0, 0.0, 0.0, 0.0, 0.0, 0.0, 0.0, 0.0, 0.0, 0.0, 0.0, 0.0, 0.0, 0.0, 0.0, 0.0, 0.0, 0.0, 0.0, 0.0, 0.0, 0.0, 0.0, 0.0, 0.0, 0.0, 0.0, 0.0, 0.0, 0.0, 0.0, 0.0, 0.0, 0.0, 0.0, 0.0, 0.0, 0.0, 0.0, 0.0, 0.0, 0.0, 0.0, 0.0, 0.0, 0.0, 0.0, 0.0, 0.0, 0.0, 0.0, 0.0, 0.0, 0.0, 0.0, 0.0, 0.0, 0.0, 0.0, 0.0, 0.0, 0.0, 0.0, 0.0, 0.0, 0.0, 0.0, 0.0, 0.0, 0.0, 0.0, 0.0, 0.0, 0.0, 0.0, 0.0, 0.0, 0.0, 0.0, 0.0, 0.0, 0.0, 0.0, 0.0, 0.0, 0.0, 0.0, 0.0, 0.0, 0.0, 0.0, 0.0, 0.0, 0.0, 0.0, 0.0, 0.0, 0.0, 0.0, 0.0, 0.0, 0.0, 0.0, 0.0, 0.0, 0.0, 0.0, 0.0, 0.0, 0.0, 0.0, 0.0, 0.0, 0.0, 0.0, 0.0, 0.0, 0.0, 0.0, 0.0, 0.0, 0.0, 0.0, 0.0, 0.0, 0.0, 0.0, 0.0, 0.0, 0.0, 0.0, 0.0, 0.0, 0.0, 0.0, 0.0, 0.0, 0.0, 0.0, 0.0, 0.0, 0.0, 0.0, 0.0, 0.0, 0.0, 0.0, 0.0, 0.0, 0.0, 0.0, 0.0, 0.0, 0.0, 0.0, 0.0, 0.0, 0.0, 0.0, 0.0, 0.0, 0.0, 0.0, 0.0, 0.0, 0.0, 0.0, 0.0, 0.0, 0.0, 0.0, 0.0, 0.0, 0.0, 0.0, 0.0, 0.0, 0.0, 0.0, 0.0, 0.0, 0.0, 0.0, 0.0, 0.0, 0.0, 0.0, 0.0, 0.0, 0.0, 0.0, 0.0, 0.0, 0.0, 0.0, 0.0, 0.0, 0.0, 0.0, 0.0, 0.0, 0.0, 0.0, 0.0, 0.0, 0.0, 0.0, 0.0, 0.0, 0.0, 0.0, 0.0, 0.0, 0.0, 0.0, 0.0, 0.0, 0.0, 0.0, 0.0, 0.0, 0.0, 0.0, 0.0, 0.0, 0.0, 0.0, 0.0, 0.0, 0.0, 0.0, 0.0, 0.0, 0.0, 0.0, 0.0, 0.0, 0.0, 0.0, 0.0, 0.0, 0.0, 0.0, 0.0, 0.0, 0.0, 0.0, 0.0, 0.0, 0.0, 0.0, 0.0, 0.0, 0.0, 0.0, 0.0, 0.0, 0.0, 0.0, 0.0, 0.0, 0.0, 0.0, 0.0, 0.0, 0.0, 0.0, 0.0, 0.0, 0.0, 0.0, 0.0, 0.0, 0.0, 0.0, 0.0, 0.0, 0.0, 0.0, 0.0, 0.0, 0.0, 0.0, 0.0, 0.0, 0.0, 0.0, 0.0, 0.0, 0.0, 0.0, 0.0, 0.0, 0.0, 0.0, 0.0, 0.0, 0.0, 0.0, 0.0, 0.0, 0.0, 0.0, 0.0, 0.0, 0.0, 0.0, 0.0, 0.0, 0.0, 0.0, 0.0, 0.0, 0.0, 0.0, 0.0, 0.0, 0.0, 0.0, 0.0, 0.0, 0.0, 0.0, 0.0, 0.0, 0.0, 0.0, 0.0, 0.0, 0.0, 0.0, 0.0, 0.0, 0.0, 0.0, 0.0, 0.0, 0.0, 0.0, 0.0, 0.0, 0.0, 0.0, 0.0, 0.0, 0.0, 0.0, 0.0, 0.0, 0.0, 0.0, 0.0, 0.0, 0.0, 0.0, 0.0, 0.0, 0.0, 0.0, 0.0, 0.0, 0.0, 0.0, 0.0, 0.0, 0.0, 0.0, 0.0, 0.0, 0.0, 0.0, 0.0, 0.0, 0.0, 0.0, 0.0, 0.0, 0.0, 0.0, 0.0, 0.0, 0.0, 0.0, 0.0, 0.0, 0.0, 0.0, 0.0, 0.0, 0.0, 0.0, 0.0, 0.0, 0.0, 0.0, 0.0, 0.0, 0.0, 0.0, 0.0, 0.0, 0.0, 0.0, 0.0, 0.0, 0.0, 0.0, 0.0, 0.0, 0.0, 0.0, 0.0, 0.0, 0.0, 0.0, 0.0, 0.0, 0.0, 0.0, 0.0, 0.0, 0.0, 0.0, 0.0, 0.0, 0.0, 0.0, 0.0, 0.0, 0.0, 0.0, 0.0, 0.0, 0.0, 0.0, 0.0, 0.0, 0.0, 0.0, 0.0, 0.0, 0.0, 0.0, 0.0, 0.0, 0.0, 0.0, 0.0, 0.0, 0.0, 0.0, 0.0, 0.0, 0.0, 0.0, 0.0, 0.0, 0.0, 0.0, 0.0, 0.0, 0.0, 0.0, 0.0, 0.0, 0.0, 0.0, 0.0, 0.0, 0.0, 0.0, 0.0, 0.0, 0.0, 0.0, 0.0, 0.0, 0.0, 0.0, 0.0, 0.0, 0.0, 0.0, 0.0, 0.0, 0.0, 0.0, 0.0, 0.0, 0.0, 0.0, 0.0, 0.0, 0.0, 0.0, 0.0, 0.0, 0.0, 0.0, 0.0, 0.0, 0.0, 0.0, 0.0, 0.0, 0.0, 0.0, 0.0, 0.0, 0.0, 0.0, 0.0, 0.0, 0.0, 0.0, 0.0, 0.0, 0.0, 0.0, 0.0, 0.0, 0.0, 0.0, 0.0, 0.0, 0.0, 0.0, 0.0, 0.0, 0.0, 0.0, 0.0, 0.0, 0.0, 0.0, 0.0, 0.0, 0.0, 0.0, 0.0, 0.0, 0.0, 0.0, 0.0, 0.0, 0.0, 0.0, 0.0, 0.0, 0.0, 0.0, 0.0, 0.0, 0.0, 0.0, 0.0, 0.0, 0.0, 0.0, 0.0, 0.0, 0.0, 0.0, 0.0, 0.0, 0.0, 0.0, 0.0, 0.0, 0.0, 0.0, 0.0, 0.0, 0.0, 0.0, 0.0, 0.0, 0.0, 0.0, 0.0, 0.0, 0.0, 0.0, 0.0, 0.0, 0.0, 0.0, 0.0, 0.0, 0.0, 0.0, 0.0, 0.0, 0.0, 0.0, 0.0, 0.0, 0.0, 0.0, 0.0, 0.0, 0.0, 0.0, 0.0, 0.0, 0.0, 0.0, 0.0, 0.0, 0.0, 0.0, 0.0, 0.0, 0.0, 0.0, 0.0, 0.0, 0.0, 0.0, 0.0, 0.0, 0.0, 0.0, 0.0, 0.0, 0.0, 0.0, 0.0, 0.0, 0.0, 0.0, 0.0, 0.0, 0.0, 0.0, 0.0, 0.0, 0.0, 0.0, 0.0, 0.0, 0.0, 0.0, 0.0, 0.0, 0.0, 0.0, 0.0, 0.0, 0.0, 0.0, 0.0, 0.0, 0.0, 0.0, 0.0, 0.0, 0.0, 0.0, 0.0, 0.0, 0.0, 0.0, 0.0, 0.0, 0.0, 0.0, 0.0, 0.0, 0.0, 0.0, 0.0, 0.0, 0.0, 0.0, 0.0, 0.0, 0.0, 0.0, 0.0, 0.0, 0.0, 0.0, 0.0, 0.0, 0.0, 0.0, 0.0, 0.0, 0.0, 0.0, 0.0, 0.0, 0.0, 0.0, 0.0, 0.0, 0.0, 0.0, 0.0, 0.0, 0.0, 0.0, 0.0, 0.0, 0.0, 0.0, 0.0, 0.0, 0.0, 0.0, 0.0, 0.0, 0.0, 0.0, 0.0, 0.0, 0.0, 0.0, 0.0, 0.0, 0.0, 0.0, 0.0, 0.0, 0.0, 0.0, 0.0, 0.0, 0.0, 0.0, 0.0, 0.0, 0.0, 0.0, 0.0, 0.0, 0.0, 0.0, 0.0, 0.0, 0.0, 0.0, 0.0, 0.0, 0.0, 0.0, 0.0, 0.0, 0.0, 0.0, 0.0, 0.0, 0.0, 0.0, 0.0, 0.0, 0.0, 0.0, 0.0, 0.0, 0.0, 0.0, 0.0, 0.0, 0.0, 0.0, 0.0, 0.0, 0.0, 0.0, 0.0, 0.0, 0.0, 0.0, 0.0, 0.0, 0.0, 0.0, 0.0, 0.0, 0.0, 0.0, 0.0, 0.0, 0.0, 0.0, 0.0, 0.0, 0.0, 0.0, 0.0, 0.0, 0.0, 0.0, 0.0, 0.0, 0.0, 0.0, 0.0, 0.0, 0.0, 0.0, 0.0, 0.0, 0.0, 0.0, 0.0, 0.0, 0.0, 0.0, 0.0, 0.0, 0.0, 0.0, 0.0, 0.0, 0.0, 0.0, 0.0, 0.0, 0.0, 0.0, 0.0, 0.0, 0.0, 0.0, 0.0, 0.0, 0.0, 0.0, 0.0, 0.0, 0.0, 0.0, 0.0, 0.0, 0.0, 0.0, 0.0, 0.0, 0.0, 0.0, 0.0, 0.0, 0.0, 0.0, 0.0, 0.0, 0.0, 0.0, 0.0, 0.0, 0.0, 0.0, 0.0, 0.0, 0.0, 0.0, 0.0, 0.0, 0.0, 0.0, 0.0, 0.0, 0.0, 0.0, 0.0, 0.0, 0.0, 0.0, 0.0, 0.0, 0.0, 0.0, 0.0, 0.0, 0.0, 0.0, 0.0, 0.0, 0.0, 0.0, 0.0, 0.0, 0.0, 0.0, 0.0, 0.0, 0.0, 0.0, 0.0, 0.0, 0.0, 0.0, 0.0, 0.0, 0.0, 0.0, 0.0, 0.0, 0.0, 0.0, 0.0, 0.0, 0.0, 0.0, 0.0, 0.0, 0.0, 0.0, 0.0, 0.0, 0.0, 0.0, 0.0, 0.0, 0.0, 0.0, 0.0, 0.0, 0.0, 0.0, 0.0, 0.0, 0.0, 0.0, 0.0, 0.0, 0.0, 0.0, 0.0, 0.0, 0.0, 0.0, 0.0, 0.0, 0.0, 0.0, 0.0, 0.0, 0.0, 0.0, 0.0, 0.0, 0.0, 0.0, 0.0, 0.0, 0.0, 0.0, 0.0, 0.0, 0.0, 0.0, 0.0, 0.0, 0.0, 0.0, 0.0, 0.0, 0.0, 0.0, 0.0, 0.0, 0.0, 0.0, 0.0, 0.0, 0.0, 0.0, 0.0, 0.0, 0.0, 0.0, 0.0, 0.0, 0.0, 0.0, 0.0, 0.0, 0.0, 0.0, 0.0, 0.0, 0.0, 0.0, 0.0, 0.0, 0.0, 0.0, 0.0, 0.0, 0.0, 0.0, 0.0, 0.0, 0.0, 0.0, 0.0, 0.0, 0.0, 0.0, 0.0, 0.0, 0.0, 0.0, 0.0, 0.0, 0.0, 0.0, 0.0, 0.0, 0.0, 0.0, 0.0, 0.0, 0.0, 0.0, 0.0, 0.0, 0.0, 0.0, 0.0, 0.0, 0.0, 0.0, 0.0, 0.0, 0.0, 0.0, 0.0, 0.0, 0.0, 0.0, 0.0, 0.0, 0.0, 0.0, 0.0, 0.0, 0.0, 0.0, 0.0, 0.0, 0.0, 0.0, 0.0, 0.0, 0.0, 0.0, 0.0, 0.0, 0.0, 0.0, 0.0, 0.0, 0.0, 0.0, 0.0, 0.0, 0.0, 0.0, 0.0, 0.0, 0.0, 0.0, 0.0, 0.0, 0.0, 0.0, 0.0, 0.0, 0.0, 0.0, 0.0, 0.0, 0.0, 0.0, 0.0, 0.0, 0.0, 0.0, 0.0, 0.0, 0.0, 0.0, 0.0, 0.0, 0.0, 0.0, 0.0, 0.0, 0.0, 0.0, 0.0, 0.0, 0.0, 0.0, 0.0, 0.0, 0.0, 0.0, 0.0, 0.0, 0.0, 0.0, 0.0, 0.0, 0.0, 0.0, 0.0, 0.0, 0.0, 0.0, 0.0, 0.0, 0.0, 0.0, 0.0, 0.0, 0.0, 0.0, 0.0, 0.0, 0.0, 0.0, 0.0, 0.0, 0.0, 0.0, 0.0, 0.0, 0.0, 0.0, 0.0, 0.0, 0.0, 0.0, 0.0, 0.0, 0.0, 0.0, 0.0, 0.0, 0.0, 0.0, 0.0, 0.0, 0.0, 0.0, 0.0, 0.0, 0.0, 0.0, 0.0, 0.0, 0.0, 0.0, 0.0, 0.0, 0.0, 0.0, 0.0, 0.0, 0.0, 0.0, 0.0, 0.0, 0.0, 0.0, 0.0, 0.0, 0.0, 0.0, 0.0, 0.0, 0.0, 0.0, 0.0, 0.0, 0.0, 0.0, 0.0, 0.0, 0.0, 0.0, 0.0, 0.0, 0.0, 0.0, 0.0, 0.0, 0.0, 0.0, 0.0, 0.0, 0.0, 0.0, 0.0, 0.0, 0.0, 0.0, 0.0, 0.0, 0.0, 0.0, 0.0, 0.0, 0.0, 0.0, 0.0, 0.0, 0.0, 0.0, 0.0, 0.0, 0.0, 0.0, 0.0, 0.0, 0.0, 0.0, 0.0, 0.0, 0.0, 0.0, 0.0, 0.0, 0.0, 0.0, 0.0, 0.0, 0.0, 0.0, 0.0, 0.0, 0.0, 0.0, 0.0, 0.0, 0.0, 0.0, 0.0, 0.0, 0.0, 0.0, 0.0, 0.0, 0.0, 0.0, 0.0, 0.0, 0.0, 0.0, 0.0, 0.0, 0.0, 0.0, 0.0, 0.0, 0.0, 0.0, 0.0, 0.0, 0.0, 0.0, 0.0, 0.0, 0.0, 0.0, 0.0, 0.0, 0.0, 0.0, 0.0, 0.0, 0.0, 0.0, 0.0, 0.0, 0.0, 0.0, 0.0, 0.0, 0.0, 0.0, 0.0, 0.0, 0.0, 0.0, 0.0, 0.0, 0.0, 0.0, 0.0, 0.0, 0.0, 0.0, 0.0, 0.0, 0.0, 0.0, 0.0, 0.0, 0.0, 0.0, 0.0, 0.0, 0.0, 0.0, 0.0, 0.0, 0.0, 0.0, 0.0, 0.0, 0.0, 0.0, 0.0, 0.0, 0.0, 0.0, 0.0, 0.0, 0.0, 0.0, 0.0, 0.0, 0.0, 0.0, 0.0, 0.0, 0.0, 0.0, 0.0, 0.0, 0.0, 0.0, 0.0, 0.0, 0.0, 0.0, 0.0, 0.0, 0.0, 0.0, 0.0, 0.0, 0.0, 0.0, 0.0, 0.0, 0.0, 0.0, 0.0, 0.0, 0.0, 0.0, 0.0, 0.0, 0.0, 0.0, 0.0, 0.0, 0.0, 0.0, 0.0, 0.0, 0.0, 0.0, 0.0, 0.0, 0.0, 0.0, 0.0, 0.0, 0.0, 0.0, 0.0, 0.0, 0.0, 0.0, 0.0, 0.0, 0.0, 0.0, 0.0, 0.0, 0.0, 0.0, 0.0, 0.0, 0.0, 0.0, 0.0, 0.0, 0.0, 0.0, 0.0, 0.0, 0.0, 0.0, 0.0, 0.0, 0.0, 0.0, 0.0, 0.0, 0.0, 0.0, 0.0, 0.0, 0.0, 0.0, 0.0, 0.0, 0.0, 0.0, 0.0, 0.0, 0.0, 0.0, 0.0, 0.0, 0.0, 0.0, 0.0, 0.0, 0.0, 0.0, 0.0, 0.0, 0.0, 0.0, 0.0, 0.0, 0.0, 0.0, 0.0, 0.0, 0.0, 0.0, 0.0, 0.0, 0.0, 0.0, 0.0, 0.0, 0.0, 0.0, 0.0, 0.0, 0.0, 0.0, 0.0, 0.0, 0.0, 0.0, 0.0, 0.0, 0.0, 0.0, 0.0, 0.0, 0.0, 0.0, 0.0, 0.0, 0.0, 0.0, 0.0, 0.0, 0.0, 0.0, 0.0, 0.0, 0.0, 0.0, 0.0, 0.0, 0.0, 0.0, 0.0, 0.0, 0.0, 0.0, 0.0, 0.0, 0.0, 0.0, 0.0, 0.0, 0.0, 0.0, 0.0, 0.0, 0.0, 0.0, 0.0, 0.0, 0.0, 0.0, 0.0, 0.0, 0.0, 0.0, 0.0, 0.0, 0.0, 0.0, 0.0, 0.0, 0.0, 0.0, 0.0, 0.0, 0.0, 0.0, 0.0, 0.0, 0.0, 0.0, 0.0, 0.0, 0.0, 0.0, 0.0, 0.0, 0.0, 0.0, 0.0, 0.0, 0.0, 0.0, 0.0, 0.0, 0.0, 0.0, 0.0, 0.0, 0.0, 0.0, 0.0, 0.0, 0.0, 0.0, 0.0, 0.0, 0.0, 0.0, 0.0, 0.0, 0.0, 0.0, 0.0, 0.0, 0.0, 0.0, 0.0, 0.0, 0.0, 0.0, 0.0, 0.0, 0.0, 0.0, 0.0, 0.0, 0.0, 0.0, 0.0, 0.0, 0.0, 0.0, 0.0, 0.0, 0.0, 0.0, 0.0, 0.0, 0.0, 0.0, 0.0, 0.0, 0.0, 0.0, 0.0, 0.0, 0.0, 0.0, 0.0, 0.0, 0.0, 0.0, 0.0, 0.0, 0.0, 0.0, 0.0, 0.0, 0.0, 0.0, 0.0, 0.0, 0.0, 0.0, 0.0, 0.0, 0.0, 0.0, 0.0, 0.0, 0.0, 0.0, 0.0, 0.0, 0.0, 0.0, 0.0, 0.0, 0.0, 0.0, 0.0, 0.0, 0.0, 0.0, 0.0, 0.0, 0.0, 0.0, 0.0, 0.0, 0.0, 0.0, 0.0, 0.0, 0.0, 0.0, 0.0, 0.0, 0.0, 0.0, 0.0, 0.0, 0.0, 0.0, 0.0, 0.0, 0.0, 0.0, 0.0, 0.0, 0.0, 0.0, 0.0, 0.0, 0.0, 0.0, 0.0, 0.0, 0.0, 0.0, 0.0, 0.0, 0.0, 0.0, 0.0, 0.0, 0.0, 0.0, 0.0, 0.0, 0.0, 0.0, 0.0, 0.0, 0.0, 0.0, 0.0, 0.0, 0.0, 0.0, 0.0, 0.0, 0.0, 0.0, 0.0, 0.0, 0.0, 0.0, 0.0, 0.0, 0.0, 0.0, 0.0, 0.0, 0.0, 0.0, 0.0, 0.0, 0.0, 0.0, 0.0, 0.0, 0.0, 0.0, 0.0, 0.0, 0.0, 0.0, 0.0, 0.0, 0.0, 0.0, 0.0, 0.0, 0.0, 0.0, 0.0, 0.0, 0.0, 0.0, 0.0, 0.0, 0.0, 0.0, 0.0, 0.0, 0.0, 0.0, 0.0, 0.0, 0.0, 0.0, 0.0, 0.0, 0.0, 0.0, 0.0, 0.0, 0.0, 0.0, 0.0, 0.0, 0.0, 0.0, 0.0, 0.0, 0.0, 0.0, 0.0, 0.0, 0.0, 0.0, 0.0, 0.0, 0.0, 0.0, 0.0, 0.0, 0.0, 0.0, 0.0, 0.0, 0.0, 0.0, 0.0, 0.0, 0.0, 0.0, 0.0, 0.0, 0.0, 0.0, 0.0, 0.0, 0.0, 0.0, 0.0, 0.0, 0.0, 0.0, 0.0, 0.0, 0.0, 0.0, 0.0, 0.0, 0.0, 0.0, 0.0, 0.0, 0.0, 0.0, 0.0, 0.0, 0.0, 0.0, 0.0, 0.0, 0.0, 0.0, 0.0, 0.0, 0.0, 0.0, 0.0, 0.0, 0.0, 0.0, 0.0, 0.0, 0.0, 0.0, 0.0, 0.0, 0.0, 0.0, 0.0, 0.0, 0.0, 0.0, 0.0, 0.0, 0.0, 0.0, 0.0, 0.0, 0.0, 0.0, 0.0, 0.0, 0.0, 0.0, 0.0, 0.0, 0.0, 0.0, 0.0, 0.0, 0.0, 0.0, 0.0, 0.0, 0.0, 0.0, 0.0, 0.0, 0.0, 0.0, 0.0, 0.0, 0.0, 0.0, 0.0, 0.0, 0.0, 0.0, 0.0, 0.0, 0.0, 0.0, 0.0, 0.0, 0.0, 0.0, 0.0, 0.0, 0.0, 0.0, 0.0, 0.0, 0.0, 0.0, 0.0, 0.0, 0.0, 0.0, 0.0, 0.0, 0.0, 0.0, 0.0, 0.0, 0.0, 0.0, 0.0, 0.0, 0.0, 0.0, 0.0, 0.0, 0.0, 0.0, 0.0, 0.0, 0.0, 0.0, 0.0, 0.0, 0.0, 0.0, 0.0, 0.0, 0.0, 0.0, 0.0, 0.0, 0.0, 0.0, 0.0, 0.0, 0.0, 0.0, 0.0, 0.0, 0.0, 0.0, 0.0, 0.0, 0.0, 0.0, 0.0, 0.0, 0.0, 0.0, 0.0, 0.0, 0.0, 0.0, 0.0, 0.0, 0.0, 0.0, 0.0, 0.0, 0.0, 0.0, 0.0, 0.0, 0.0, 0.0, 0.0, 0.0, 0.0, 0.0, 0.0, 0.0, 0.0, 0.0, 0.0, 0.0, 0.0, 0.0, 0.0, 0.0, 0.0, 0.0, 0.0, 0.0, 0.0, 0.0, 0.0, 0.0, 0.0, 0.0, 0.0, 0.0, 0.0, 0.0, 0.0, 0.0, 0.0, 0.0, 0.0, 0.0, 0.0, 0.0, 0.0, 0.0, 0.0, 0.0, 0.0, 0.0, 0.0, 0.0, 0.0, 0.0, 0.0, 0.0, 0.0, 0.0, 0.0, 0.0, 0.0, 0.0, 0.0, 0.0, 0.0, 0.0, 0.0, 0.0, 0.0, 0.0, 0.0, 0.0, 0.0, 0.0, 0.0, 0.0, 0.0, 0.0, 0.0, 0.0, 0.0, 0.0, 0.0, 0.0, 0.0, 0.0, 0.0, 0.0, 0.0, 0.0, 0.0, 0.0, 0.0, 0.0, 0.0, 0.0, 0.0, 0.0, 0.0, 0.0, 0.0, 0.0, 0.0, 0.0, 0.0, 0.0, 0.0, 0.0, 0.0, 0.0, 0.0, 0.0, 0.0, 0.0, 0.0, 0.0, 0.0, 0.0, 0.0, 0.0, 0.0, 0.0, 0.0, 0.0, 0.0, 0.0, 0.0, 0.0, 0.0, 0.0, 0.0, 0.0, 0.0, 0.0, 0.0, 0.0, 0.0, 0.0, 0.0, 0.0, 0.0, 0.0, 0.0, 0.0, 0.0, 0.0, 0.0, 0.0, 0.0, 0.0, 0.0, 0.0, 0.0, 0.0, 0.0, 0.0, 0.0, 0.0, 0.0, 0.0, 0.0, 0.0, 0.0, 0.0, 0.0, 0.0, 0.0, 0.0, 0.0, 0.0, 0.0, 0.0, 0.0, 0.0, 0.0, 0.0, 0.0, 0.0, 0.0, 0.0, 0.0, 0.0, 0.0, 0.0, 0.0, 0.0, 0.0, 0.0, 0.0, 0.0, 0.0, 0.0, 0.0, 0.0, 0.0, 0.0, 0.0, 0.0, 0.0, 0.0, 0.0, 0.0, 0.0, 0.0, 0.0, 0.0, 0.0, 0.0, 0.0, 0.0, 0.0, 0.0, 0.0, 0.0, 0.0, 0.0, 0.0, 0.0, 0.0, 0.0, 0.0, 0.0, 0.0, 0.0, 0.0, 0.0, 0.0, 0.0, 0.0, 0.0, 0.0, 0.0, 0.0, 0.0, 0.0, 0.0, 0.0, 0.0, 0.0, 0.0, 0.0, 0.0, 0.0, 0.0, 0.0, 0.0, 0.0, 0.0, 0.0, 0.0, 0.0, 0.0, 0.0, 0.0, 0.0, 0.0, 0.0, 0.0, 0.0, 0.0, 0.0, 0.0, 0.0, 0.0, 0.0, 0.0, 0.0, 0.0, 0.0, 0.0, 0.0, 0.0, 0.0, 0.0, 0.0, 0.0, 0.0, 0.0, 0.0, 0.0, 0.0, 0.0, 0.0, 0.0, 0.0, 0.0, 0.0, 0.0, 0.0, 0.0, 0.0, 0.0, 0.0, 0.0, 0.0, 0.0, 0.0, 0.0, 0.0, 0.0, 0.0, 0.0, 0.0, 0.0, 0.0, 0.0, 0.0, 0.0, 0.0, 0.0, 0.0, 0.0, 0.0, 0.0, 0.0, 0.0, 0.0, 0.0, 0.0, 0.0, 0.0, 0.0, 0.0, 0.0, 0.0, 0.0, 0.0, 0.0, 0.0, 0.0, 0.0, 0.0, 0.0, 0.0, 0.0, 0.0, 0.0, 0.0, 0.0, 0.0, 0.0, 0.0, 0.0, 0.0, 0.0, 0.0, 0.0, 0.0, 0.0, 0.0, 0.0, 0.0, 0.0, 0.0, 0.0, 0.0, 0.0, 0.0, 0.0, 0.0, 0.0, 0.0, 0.0, 0.0, 0.0, 0.0, 0.0, 0.0, 0.0, 0.0, 0.0, 0.0, 0.0, 0.0, 0.0, 0.0, 0.0, 0.0, 0.0, 0.0, 0.0, 0.0, 0.0, 0.0, 0.0, 0.0, 0.0, 0.0, 0.0, 0.0, 0.0, 0.0, 0.0, 0.0, 0.0, 0.0, 0.0, 0.0, 0.0, 0.0, 0.0, 0.0, 0.0, 0.0, 0.0, 0.0, 0.0, 0.0, 0.0, 0.0, 0.0, 0.0, 0.0, 0.0, 0.0, 0.0, 0.0, 0.0, 0.0, 0.0, 0.0, 0.0, 0.0, 0.0, 0.0, 0.0, 0.0, 0.0, 0.0, 0.0, 0.0, 0.0, 0.0, 0.0, 0.0, 0.0, 0.0, 0.0, 0.0, 0.0, 0.0, 0.0, 0.0, 0.0, 0.0, 0.0, 0.0, 0.0, 0.0, 0.0, 0.0, 0.0, 0.0, 0.0, 0.0, 0.0, 0.0, 0.0, 0.0, 0.0, 0.0, 0.0, 0.0, 0.0, 0.0, 0.0, 0.0, 0.0, 0.0, 0.0, 0.0, 0.0, 0.0, 0.0, 0.0, 0.0, 0.0, 0.0, 0.0, 0.0, 0.0, 0.0, 0.0, 0.0, 0.0, 0.0, 0.0, 0.0, 0.0, 0.0, 0.0, 0.0, 0.0, 0.0, 0.0, 0.0, 0.0, 0.0, 0.0, 0.0, 0.0, 0.0, 0.0, 0.0, 0.0, 0.0, 0.0, 0.0, 0.0, 0.0, 0.0, 0.0, 0.0, 0.0, 0.0, 0.0, 0.0, 0.0, 0.0, 0.0, 0.0, 0.0, 0.0, 0.0, 0.0, 0.0, 0.0, 0.0, 0.0, 0.0, 0.0, 0.0, 0.0, 0.0, 0.0, 0.0, 0.0, 0.0, 0.0, 0.0, 0.0, 0.0, 0.0, 0.0, 0.0, 0.0, 0.0, 0.0, 0.0, 0.0, 0.0, 0.0, 0.0, 0.0, 0.0, 0.0, 0.0, 0.0, 0.0, 0.0, 0.0, 0.0, 0.0, 0.0, 0.0, 0.0, 0.0, 0.0, 0.0, 0.0, 0.0, 0.0, 0.0, 0.0, 0.0, 0.0, 0.0, 0.0, 0.0, 0.0, 0.0, 0.0, 0.0, 0.0, 0.0, 0.0, 0.0, 0.0, 0.0, 0.0, 0.0, 0.0, 0.0, 0.0, 0.0, 0.0, 0.0, 0.0, 0.0, 0.0, 0.0, 0.0, 0.0, 0.0, 0.0, 0.0, 0.0, 0.0, 0.0, 0.0, 0.0, 0.0, 0.0, 0.0, 0.0, 0.0, 0.0, 0.0, 0.0, 0.0, 0.0, 0.0, 0.0, 0.0, 0.0, 0.0, 0.0, 0.0, 0.0, 0.0, 0.0, 0.0, 0.0, 0.0, 0.0, 0.0, 0.0, 0.0, 0.0, 0.0, 0.0, 0.0, 0.0, 0.0, 0.0, 0.0, 0.0, 0.0, 0.0, 0.0, 0.0, 0.0, 0.0, 0.0, 0.0, 0.0, 0.0, 0.0, 0.0, 0.0, 0.0, 0.0, 0.0, 0.0, 0.0, 0.0, 0.0, 0.0, 0.0, 0.0, 0.0, 0.0, 0.0, 0.0, 0.0, 0.0, 0.0, 0.0, 0.0, 0.0, 0.0, 0.0, 0.0, 0.0, 0.0, 0.0, 0.0, 0.0, 0.0, 0.0, 0.0, 0.0, 0.0, 0.0, 0.0, 0.0, 0.0, 0.0, 0.0, 0.0, 0.0, 0.0, 0.0, 0.0, 0.0, 0.0, 0.0, 0.0, 0.0, 0.0, 0.0, 0.0, 0.0, 0.0, 0.0, 0.0, 0.0, 0.0, 0.0, 0.0, 0.0, 0.0, 0.0, 0.0, 0.0, 0.0, 0.0, 0.0, 0.0, 0.0, 0.0, 0.0, 0.0, 0.0, 0.0, 0.0, 0.0, 0.0, 0.0, 0.0, 0.0, 0.0, 0.0, 0.0, 0.0, 0.0, 0.0, 0.0, 0.0, 0.0, 0.0, 0.0, 0.0, 0.0, 0.0, 0.0, 0.0, 0.0, 0.0, 0.0, 0.0, 0.0, 0.0, 0.0, 0.0, 0.0, 0.0, 0.0, 0.0, 0.0, 0.0, 0.0, 0.0, 0.0, 0.0, 0.0, 0.0, 0.0, 0.0, 0.0, 0.0, 0.0, 0.0, 0.0, 0.0, 0.0, 0.0, 0.0, 0.0, 0.0, 0.0, 0.0, 0.0, 0.0, 0.0, 0.0, 0.0, 0.0, 0.0, 0.0, 0.0, 0.0, 0.0, 0.0, 0.0, 0.0, 0.0, 0.0, 0.0, 0.0, 0.0, 0.0, 0.0, 0.0, 0.0, 0.0, 0.0, 0.0, 0.0, 0.0, 0.0, 0.0, 0.0, 0.0, 0.0, 0.0, 0.0, 0.0, 0.0, 0.0, 0.0, 0.0, 0.0, 0.0, 0.0, 0.0, 0.0, 0.0, 0.0, 0.0, 0.0, 0.0, 0.0, 0.0, 0.0, 0.0, 0.0, 0.0, 0.0, 0.0, 0.0, 0.0, 0.0, 0.0, 0.0, 0.0, 0.0, 0.0, 0.0, 0.0, 0.0, 0.0, 0.0, 0.0, 0.0, 0.0, 0.0, 0.0, 0.0, 0.0, 0.0, 0.0, 0.0, 0.0, 0.0, 0.0, 0.0, 0.0, 0.0, 0.0, 0.0, 0.0, 0.0, 0.0, 0.0, 0.0, 0.0, 0.0, 0.0, 0.0, 0.0, 0.0, 0.0, 0.0, 0.0, 0.0, 0.0, 0.0, 0.0, 0.0, 0.0, 0.0, 0.0, 0.0, 0.0, 0.0, 0.0, 0.0, 0.0, 0.0, 0.0, 0.0, 0.0, 0.0, 0.0, 0.0, 0.0, 0.0, 0.0, 0.0, 0.0, 0.0, 0.0, 0.0, 0.0, 0.0, 0.0, 0.0, 0.0, 0.0, 0.0, 0.0, 0.0, 0.0, 0.0, 0.0, 0.0, 0.0, 0.0, 0.0, 0.0, 0.0, 0.0, 0.0, 0.0, 0.0, 0.0, 0.0, 0.0, 0.0, 0.0, 0.0, 0.0, 0.0, 0.0, 0.0, 0.0, 0.0, 0.0, 0.0, 0.0, 0.0, 0.0, 0.0, 0.0, 0.0, 0.0, 0.0, 0.0, 0.0, 0.0, 0.0, 0.0, 0.0, 0.0, 0.0, 0.0, 0.0, 0.0, 0.0, 0.0, 0.0, 0.0, 0.0, 0.0, 0.0, 0.0, 0.0, 0.0, 0.0, 0.0, 0.0, 0.0, 0.0, 0.0, 0.0, 0.0, 0.0, 0.0, 0.0, 0.0, 0.0, 0.0, 0.0, 0.0, 0.0, 0.0, 0.0, 0.0, 0.0, 0.0, 0.0, 0.0, 0.0, 0.0, 0.0, 0.0, 0.0, 0.0, 0.0, 0.0, 0.0, 0.0, 0.0, 0.0, 0.0, 0.0, 0.0, 0.0, 0.0, 0.0, 0.0, 0.0, 0.0, 0.0, 0.0, 0.0, 0.0, 0.0, 0.0, 0.0, 0.0, 0.0, 0.0, 0.0, 0.0, 0.0, 0.0, 0.0, 0.0, 0.0, 0.0, 0.0, 0.0, 0.0, 0.0, 0.0, 0.0, 0.0, 0.0, 0.0, 0.0, 0.0, 0.0, 0.0, 0.0, 0.0, 0.0, 0.0, 0.0, 0.0, 0.0, 0.0, 0.0, 0.0, 0.0, 0.0, 0.0, 0.0, 0.0, 0.0, 0.0, 0.0, 0.0, 0.0, 0.0, 0.0, 0.0, 0.0, 0.0, 0.0, 0.0, 0.0, 0.0, 0.0, 0.0, 0.0, 0.0, 0.0, 0.0, 0.0, 0.0, 0.0, 0.0, 0.0, 0.0, 0.0, 0.0, 0.0, 0.0, 0.0, 0.0, 0.0, 0.0, 0.0, 0.0, 0.0, 0.0, 0.0, 0.0, 0.0, 0.0, 0.0, 0.0, 0.0, 0.0, 0.0, 0.0, 0.0, 0.0, 0.0, 0.0, 0.0, 0.0, 0.0, 0.0, 0.0, 0.0, 0.0, 0.0, 0.0, 0.0, 0.0, 0.0, 0.0, 0.0, 0.0, 0.0, 0.0, 0.0, 0.0, 0.0, 0.0, 0.0, 0.0, 0.0, 0.0, 0.0, 0.0, 0.0, 0.0, 0.0, 0.0, 0.0, 0.0, 0.0, 0.0, 0.0, 0.0, 0.0, 0.0, 0.0, 0.0, 0.0, 0.0, 0.0, 0.0, 0.0, 0.0, 0.0, 0.0, 0.0, 0.0, 0.0, 0.0, 0.0, 0.0, 0.0, 0.0, 0.0, 0.0, 0.0, 0.0, 0.0, 0.0, 0.0, 0.0, 0.0, 0.0, 0.0, 0.0, 0.0, 0.0, 0.0, 0.0, 0.0, 0.0, 0.0, 0.0, 0.0, 0.0, 0.0, 0.0, 0.0, 0.0, 0.0, 0.0, 0.0, 0.0, 0.0, 0.0, 0.0, 0.0, 0.0, 0.0, 0.0, 0.0, 0.0, 0.0, 0.0, 0.0, 0.0, 0.0, 0.0, 0.0, 0.0, 0.0, 0.0, 0.0, 0.0, 0.0, 0.0, 0.0, 0.0, 0.0, 0.0, 0.0, 0.0, 0.0, 0.0, 0.0, 0.0, 0.0, 0.0, 0.0, 0.0, 0.0, 0.0, 0.0, 0.0, 0.0, 0.0, 0.0, 0.0, 0.0, 0.0, 0.0, 0.0, 0.0, 0.0, 0.0, 0.0, 0.0, 0.0, 0.0, 0.0, 0.0, 0.0, 0.0, 0.0, 0.0, 0.0, 0.0, 0.0, 0.0, 0.0, 0.0, 0.0, 0.0, 0.0, 0.0, 0.0, 0.0, 0.0, 0.0, 0.0, 0.0, 0.0, 0.0, 0.0, 0.0, 0.0, 0.0, 0.0, 0.0, 0.0, 0.0, 0.0, 0.0, 0.0, 0.0, 0.0, 0.0, 0.0, 0.0, 0.0, 0.0, 0.0, 0.0, 0.0, 0.0, 0.0, 0.0, 0.0, 0.0, 0.0, 0.0, 0.0, 0.0, 0.0, 0.0, 0.0, 0.0, 0.0, 0.0, 0.0, 0.0, 0.0, 0.0, 0.0, 0.0, 0.0, 0.0, 0.0, 0.0, 0.0, 0.0, 0.0, 0.0, 0.0, 0.0, 0.0, 0.0, 0.0, 0.0, 0.0, 0.0, 0.0, 0.0, 0.0, 0.0, 0.0, 0.0, 0.0, 0.0, 0.0, 0.0, 0.0, 0.0, 0.0, 0.0, 0.0, 0.0, 0.0, 0.0, 0.0, 0.0, 0.0, 0.0, 0.0, 0.0, 0.0, 0.0, 0.0, 0.0, 0.0, 0.0, 0.0, 0.0, 0.0, 0.0, 0.0, 0.0, 0.0, 0.0, 0.0, 0.0, 0.0, 0.0, 0.0, 0.0, 0.0, 0.0, 0.0, 0.0, 0.0, 0.0, 0.0, 0.0, 0.0, 0.0, 0.0, 0.0, 0.0, 0.0, 0.0, 0.0, 0.0, 0.0, 0.0, 0.0, 0.0, 0.0, 0.0, 0.0, 0.0, 0.0, 0.0, 0.0, 0.0, 0.0, 0.0, 0.0, 0.0, 0.0, 0.0, 0.0, 0.0, 0.0, 0.0, 0.0, 0.0, 0.0, 0.0, 0.0, 0.0, 0.0, 0.0, 0.0, 0.0, 0.0, 0.0, 0.0, 0.0, 0.0, 0.0, 0.0, 0.0, 0.0, 0.0, 0.0, 0.0, 0.0, 0.0, 0.0, 0.0, 0.0, 0.0, 0.0, 0.0, 0.0, 0.0, 0.0, 0.0, 0.0, 0.0, 0.0, 0.0, 0.0, 0.0, 0.0, 0.0, 0.0, 0.0, 0.0, 0.0, 0.0, 0.0, 0.0, 0.0, 0.0, 0.0, 0.0, 0.0, 0.0, 0.0, 0.0, 0.0, 0.0, 0.0, 0.0, 0.0, 0.0, 0.0, 0.0, 0.0, 0.0, 0.0, 0.0, 0.0, 0.0, 0.0, 0.0, 0.0, 0.0, 0.0, 0.0, 0.0, 0.0, 0.0, 0.0, 0.0, 0.0, 0.0, 0.0, 0.0, 0.0, 0.0, 0.0, 0.0, 0.0, 0.0, 0.0, 0.0, 0.0, 0.0, 0.0, 0.0, 0.0, 0.0, 0.0, 0.0, 0.0, 0.0, 0.0, 0.0, 0.0, 0.0, 0.0, 0.0, 0.0, 0.0, 0.0, 0.0, 0.0, 0.0, 0.0, 0.0, 0.0, 0.0, 0.0, 0.0, 0.0, 0.0, 0.0, 0.0, 0.0, 0.0, 0.0, 0.0, 0.0, 0.0, 0.0, 0.0, 0.0, 0.0, 0.0, 0.0, 0.0, 0.0, 0.0, 0.0, 0.0, 0.0, 0.0, 0.0, 0.0, 0.0, 0.0, 0.0, 0.0, 0.0, 0.0, 0.0, 0.0, 0.0, 0.0, 0.0, 0.0, 0.0, 0.0, 0.0, 0.0, 0.0, 0.0, 0.0, 0.0, 0.0, 0.0, 0.0, 0.0, 0.0, 0.0, 0.0, 0.0, 0.0, 0.0, 0.0, 0.0, 0.0, 0.0, 0.0, 0.0, 0.0, 0.0, 0.0, 0.0, 0.0, 0.0, 0.0, 0.0, 0.0, 0.0, 0.0, 0.0, 0.0, 0.0, 0.0, 0.0, 0.0, 0.0, 0.0, 0.0, 0.0, 0.0, 0.0, 0.0, 0.0, 0.0, 0.0, 0.0, 0.0, 0.0, 0.0, 0.0, 0.0, 0.0, 0.0, 0.0, 0.0, 0.0, 0.0, 0.0, 0.0, 0.0, 0.0, 0.0, 0.0, 0.0, 0.0, 0.0, 0.0, 0.0, 0.0, 0.0, 0.0, 0.0, 0.0, 0.0, 0.0, 0.0, 0.0, 0.0, 0.0, 0.0, 0.0, 0.0, 0.0, 0.0, 0.0, 0.0, 0.0, 0.0, 0.0, 0.0, 0.0, 0.0, 0.0, 0.0, 0.0, 0.0, 0.0, 0.0, 0.0, 0.0, 0.0, 0.0, 0.0, 0.0, 0.0, 0.0, 0.0, 0.0, 0.0, 0.0, 0.0, 0.0, 0.0, 0.0, 0.0, 0.0, 0.0, 0.0, 0.0, 0.0, 0.0, 0.0, 0.0, 0.0, 0.0, 0.0, 0.0, 0.0, 0.0, 0.0, 0.0, 0.0, 0.0, 0.0, 0.0, 0.0, 0.0, 0.0, 0.0, 0.0, 0.0, 0.0, 0.0, 0.0, 0.0, 0.0, 0.0, 0.0, 0.0, 0.0, 0.0, 0.0, 0.0, 0.0, 0.0, 0.0, 0.0, 0.0, 0.0, 0.0, 0.0, 0.0, 0.0, 0.0, 0.0, 0.0, 0.0, 0.0, 0.0, 0.0, 0.0, 0.0, 0.0, 0.0, 0.0, 0.0, 0.0, 0.0, 0.0, 0.0, 0.0, 0.0, 0.0, 0.0, 0.0, 0.0, 0.0, 0.0, 0.0, 0.0, 0.0, 0.0, 0.0, 0.0, 0.0, 0.0, 0.0, 0.0, 0.0, 0.0, 0.0, 0.0, 0.0, 0.0, 0.0, 0.0, 0.0, 0.0, 0.0, 0.0, 0.0, 0.0, 0.0, 0.0, 0.0, 0.0, 0.0, 0.0, 0.0, 0.0, 0.0, 0.0, 0.0, 0.0, 0.0, 0.0, 0.0, 0.0, 0.0, 0.0, 0.0, 0.0, 0.0, 0.0, 0.0, 0.0, 0.0, 0.0, 0.0, 0.0, 0.0, 0.0, 0.0, 0.0, 0.0, 0.0, 0.0, 0.0, 0.0, 0.0, 0.0, 0.0, 0.0, 0.0, 0.0, 0.0, 0.0, 0.0, 0.0, 0.0, 0.0, 0.0, 0.0, 0.0, 0.0, 0.0, 0.0, 0.0, 0.0, 0.0, 0.0, 0.0, 0.0, 0.0, 0.0, 0.0, 0.0, 0.0, 0.0, 0.0, 0.0, 0.0, 0.0, 0.0, 0.0, 0.0, 0.0, 0.0, 0.0, 0.0, 0.0, 0.0, 0.0, 0.0, 0.0, 0.0, 0.0, 0.0, 0.0, 0.0, 0.0, 0.0, 0.0, 0.0, 0.0, 0.0, 0.0, 0.0, 0.0, 0.0, 0.0, 0.0, 0.0, 0.0, 0.0, 0.0, 0.0, 0.0, 0.0, 0.0, 0.0, 0.0, 0.0, 0.0, 0.0, 0.0, 0.0, 0.0, 0.0, 0.0, 0.0, 0.0, 0.0, 0.0, 0.0, 0.0, 0.0, 0.0, 0.0, 0.0, 0.0, 0.0, 0.0, 0.0, 0.0, 0.0, 0.0, 0.0, 0.0, 0.0, 0.0, 0.0, 0.0, 0.0, 0.0, 0.0, 0.0, 0.0, 0.0, 0.0, 0.0, 0.0, 0.0, 0.0, 0.0, 0.0, 0.0, 0.0, 0.0, 0.0, 0.0, 0.0, 0.0, 0.0, 0.0, 0.0, 0.0, 0.0, 0.0, 0.0, 0.0, 0.0, 0.0, 0.0, 0.0, 0.0, 0.0, 0.0, 0.0, 0.0, 0.0, 0.0, 0.0, 0.0, 0.0, 0.0, 0.0, 0.0, 0.0, 0.0, 0.0, 0.0, 0.0, 0.0, 0.0, 0.0, 0.0, 0.0, 0.0, 0.0, 0.0, 0.0, 0.0, 0.0, 0.0, 0.0, 0.0, 0.0, 0.0, 0.0, 0.0, 0.0, 0.0, 0.0, 0.0, 0.0, 0.0, 0.0, 0.0, 0.0, 0.0, 0.0, 0.0, 0.0, 0.0, 0.0, 0.0, 0.0, 0.0, 0.0, 0.0, 0.0, 0.0, 0.0, 0.0, 0.0, 0.0, 0.0, 0.0, 0.0, 0.0, 0.0, 0.0, 0.0, 0.0, 0.0, 0.0, 0.0, 0.0, 0.0, 0.0, 0.0, 0.0, 0.0, 0.0, 0.0, 0.0, 0.0, 0.0, 0.0, 0.0, 0.0, 0.0, 0.0, 0.0, 0.0, 0.0, 0.0, 0.0, 0.0, 0.0, 0.0, 0.0, 0.0, 0.0, 0.0, 0.0, 0.0, 0.0, 0.0, 0.0, 0.0, 0.0, 0.0, 0.0, 0.0, 0.0, 0.0, 0.0, 0.0, 0.0, 0.0, 0.0, 0.0, 0.0, 0.0, 0.0, 0.0, 0.0, 0.0, 0.0, 0.0, 0.0, 0.0, 0.0, 0.0, 0.0, 0.0, 0.0, 0.0, 0.0, 0.0, 0.0, 0.0, 0.0, 0.0, 0.0, 0.0, 0.0, 0.0, 0.0, 0.0, 0.0, 0.0, 0.0, 0.0, 0.0, 0.0, 0.0, 0.0, 0.0, 0.0, 0.0, 0.0, 0.0, 0.0, 0.0, 0.0, 0.0, 0.0, 0.0, 0.0, 0.0, 0.0, 0.0, 0.0, 0.0, 0.0, 0.0, 0.0, 0.0, 0.0, 0.0, 0.0, 0.0, 0.0, 0.0, 0.0, 0.0, 0.0, 0.0, 0.0, 0.0, 0.0, 0.0, 0.0, 0.0, 0.0, 0.0, 0.0, 0.0, 0.0, 0.0, 0.0, 0.0, 0.0, 0.0, 0.0, 0.0, 0.0, 0.0, 0.0, 0.0, 0.0, 0.0, 0.0, 0.0, 0.0, 0.0, 0.0, 0.0, 0.0, 0.0, 0.0, 0.0, 0.0, 0.0, 0.0, 0.0, 0.0, 0.0, 0.0, 0.0, 0.0, 0.0, 0.0, 0.0, 0.0, 0.0, 0.0, 0.0, 0.0, 0.0, 0.0, 0.0, 0.0, 0.0, 0.0, 0.0, 0.0, 0.0, 0.0, 0.0, 0.0, 0.0, 0.0, 0.0, 0.0, 0.0, 0.0, 0.0, 0.0, 0.0, 0.0, 0.0, 0.0, 0.0, 0.0, 0.0, 0.0, 0.0, 0.0, 0.0, 0.0, 0.0, 0.0, 0.0, 0.0, 0.0, 0.0, 0.0, 0.0, 0.0, 0.0, 0.0, 0.0, 0.0, 0.0, 0.0, 0.0, 0.0, 0.0, 0.0, 0.0, 0.0, 0.0, 0.0])
me_plane.materials.append(mat_material_001)
me_plane.materials.append(mat_material_002)
me_plane.use_remesh_fix_poles = True
me_plane.use_remesh_preserve_attributes = False
me_plane.update()

# ---- objects
ob_plane = bpy.data.objects.new('Plane', me_plane)

# ---- transforms, parenting, visibility, modifiers, constraints
ob_plane.location = (0.0, 0.0, 6.287)
ob_plane.scale = (7.0, 7.0, 5.0)

# ---- collection membership
col_collection.objects.link(ob_plane)

# ---- scene / render settings (as saved in the file)
scene.frame_start = 1; scene.frame_end = 250; scene.frame_set(1)
scene.render.engine = 'BLENDER_EEVEE_NEXT'
scene.cycles.sampling_pattern = 'TABULATED_SOBOL'
scene.cycles.use_light_tree = False
scene.view_settings.view_transform = 'Filmic'
bpy.context.view_layer.update()

# ---- added for rendering (the .blend has no active camera and no usable light): camera, sun
cam_auto = bpy.data.cameras.new('AutoCamera')
cam_auto.lens = 50.0
cam_auto.sensor_width = 36.0
cam_auto.clip_end = 1000.0
ob_auto_camera = bpy.data.objects.new('AutoCamera', cam_auto)
scene.collection.objects.link(ob_auto_camera)
ob_auto_camera.location = (31.281, -37.5321, 31.3071)
ob_auto_camera.rotation_euler = (1.09748, -7.21219e-08, 0.694738)
scene.camera = ob_auto_camera
light_auto_sun = bpy.data.lights.new('AutoSun', 'SUN')
light_auto_sun.energy = 3.0
light_auto_sun.angle = 0.0523599
ob_auto_sun = bpy.data.objects.new('AutoSun', light_auto_sun)
scene.collection.objects.link(ob_auto_sun)
ob_auto_sun.rotation_euler = (0.872665, 0.174533, 0.523599)
bpy.context.view_layer.update()

